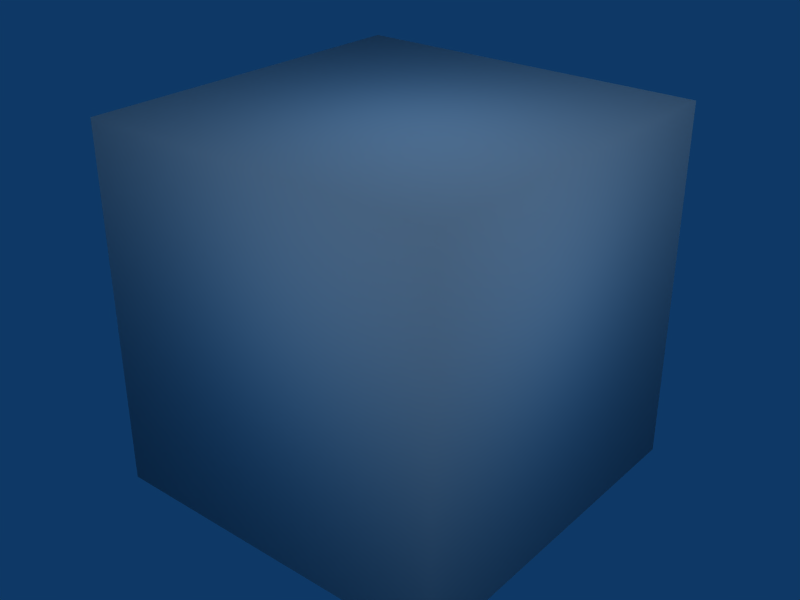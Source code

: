 # Source: TestComposition.blend  (saved by Blender 2.48.1; exported with 4.5.12 LTS)
import bpy
from mathutils import Matrix  # noqa: F401  (used for matrix-valued properties, if any)

bpy.ops.wm.read_factory_settings(use_empty=True)
scene = bpy.context.scene
scene.name = 'Scene'

# ---- collections
col_collection_1 = bpy.data.collections.new('Collection 1'); scene.collection.children.link(col_collection_1)
col_collection_6 = bpy.data.collections.new('Collection 6'); scene.collection.children.link(col_collection_6)
col_collection_6.hide_render = True
col_collection_6.hide_viewport = True
col_snail = bpy.data.collections.new('Snail')  # instanced only; not linked into the scene
col_bendyleaf = bpy.data.collections.new('BendyLeaf')  # instanced only; not linked into the scene
col_wheel = bpy.data.collections.new('Wheel')  # instanced only; not linked into the scene

# ---- materials (node trees are filled in below, after node groups)
mat_ground = bpy.data.materials.new('Ground')
mat_water_waves = bpy.data.materials.new('Water_Waves')
mat_water = bpy.data.materials.new('Water')
mat_water_deep = bpy.data.materials.new('Water_Deep')
mat_skybox = bpy.data.materials.new('Skybox')
mat_skybox.alpha_threshold = 0.0
mat_skybox.roughness = 0.5
mat_skybox.line_color = (0.0, 0.0, 0.0, 1.0)
mat_bubble = bpy.data.materials.new('Bubble')
mat_bubble.alpha_threshold = 0.0
mat_bubble.diffuse_color = (0.8487, 0.8128, 0.9981, 1.0)
mat_bubble.roughness = 0.5
mat_bubble.specular_intensity = 0.3554
mat_bubble.line_color = (0.0, 0.0, 0.0, 1.0)

# ---- material node trees

# ---- world
world_world = bpy.data.worlds.new('World'); scene.world = world_world
world_world.color = (0.05656, 0.2208, 0.4)
world_world.use_sun_shadow = False
world_world.sun_shadow_jitter_overblur = 0.0
world_world.cycles.sampling_method = 'MANUAL'
world_world.cycles.sample_map_resolution = 256

# ---- lights
light_spot = bpy.data.lights.new('Spot', 'SUN')
light_spot.transmission_factor = 0.0
light_spot.cutoff_distance = 200.0
light_spot.use_shadow = False
light_spot.angle = 1.571
light_spot.energy = 1.0
light_spot.shadow_buffer_clip_start = 1.001
light_spot.shadow_soft_size = 1.0
light_spot.shadow_cascade_max_distance = 1000.0
light_spot.cycles.use_multiple_importance_sampling = False

# ---- meshes
me_circle = bpy.data.meshes.new('Circle')
me_circle.from_pydata([(41.35, 76.98, 0.0), (0.5585, 79.38, 0.0), (21.98, 81.18, 0.0), (-42.35, 66.59, 0.0), (-21.38, 74.2, 0.0), (-75.12, 36.46, 0.0), (-61.02, 54.94, 0.0), (-81.22, -10.31, 0.0), (-82.73, 13.92, 0.0), (-63.17, -53.51, 0.0), (-74.01, -33.76, 0.0), (-29.89, -69.52, 0.0), (-48.8, -66.54, 0.0), (9.155, -70.62, 0.0), (-9.587, -69.1, 0.0), (41.66, -65.9, 0.0), (26.32, -71.12, 0.0), (63.79, -38.07, 0.0), (54.56, -55.05, 0.0), (76.06, 5.321, 0.0), (70.83, -17.45, 0.0), (77.12, 28.31, 0.0), (70.37, 49.53, 0.0), (58.04, 66.79, 0.0), (44.17, 81.56, 3.408), (23.56, 86.03, 3.408), (61.91, 70.73, 3.408), (0.7728, 84.11, 3.408), (-22.56, 78.6, 3.408), (-44.87, 70.51, 3.408), (-64.73, 58.12, 3.408), (-79.72, 38.46, 3.408), (-87.82, 14.48, 3.408), (-86.22, -11.29, 3.408), (-78.55, -36.23, 3.408), (-67.02, -57.24, 3.408), (-51.73, -71.1, 3.408), (-31.61, -74.26, 3.408), (-10.02, -73.82, 3.408), (9.917, -75.43, 3.408), (28.17, -75.97, 3.408), (44.49, -70.42, 3.408), (58.22, -58.88, 3.408), (68.04, -40.82, 3.408), (75.52, -18.88, 3.408), (81.09, 5.339, 3.408), (82.21, 29.79, 3.408), (75.03, 52.36, 3.408), (68.35, 122.3, 14.23), (36.96, 129.2, 13.82), (95.4, 104.7, 19.01), (2.596, 125.9, 17.53), (-32.97, 117.5, 13.76), (-96.77, 85.58, 19.01), (-66.92, 104.8, 14.21), (-119.9, 55.83, 18.67), (-132.1, 19.33, 18.13), (-118.5, -57.83, 18.13), (-130.0, -19.91, 23.04), (-100.7, -89.65, 18.65), (-77.04, -110.5, 19.01), (-13.96, -115.7, 18.65), (-46.52, -115.3, 19.01), (44.47, -118.5, 18.42), (16.53, -118.2, 18.13), (89.79, -91.95, 20.91), (69.74, -109.9, 22.64), (117.0, -31.4, 17.87), (105.4, -65.25, 20.24), (125.3, 5.511, 12.65), (126.7, 42.77, 12.65), (115.7, 77.09, 18.32), (96.22, 175.7, 14.01), (54.34, 183.4, 14.07), (4.929, 178.8, 19.19), (-46.2, 166.7, 13.97), (-91.36, 150.9, 13.98), (-174.0, 74.1, 20.99), (-188.5, 25.36, 20.38), (-169.2, -85.45, 20.38), (-185.7, -31.0, 25.29), (-146.7, -128.6, 20.96), (-14.95, -169.4, 20.96), (65.18, -172.7, 20.77), (24.95, -172.5, 20.38), (98.62, -161.9, 25.09), (169.7, -47.48, 19.67), (154.2, -92.4, 21.46), (181.5, 5.571, 12.34), (183.2, 59.12, 12.34), (170.3, 105.0, 20.16), (143.6, 154.1, 26.93), (166.2, 113.4, 27.02), (117.4, 82.66, 25.76), (103.5, 173.1, 20.73), (73.1, 124.9, 21.3), (94.96, 105.0, 25.43), (93.71, 127.1, 32.34), (107.5, 117.6, 34.86), (118.3, 103.7, 34.82), (110.4, 153.2, 32.05), (130.2, 140.5, 35.49), (144.8, 120.5, 35.5), (-169.9, 79.83, 28.58), (-121.3, 60.88, 27.12), (-96.01, 147.7, 21.85), (-71.59, 106.6, 22.59), (-96.32, 85.84, 26.31), (-91.33, 106.7, 40.93), (-107.4, 95.72, 43.8), (-120.5, 79.86, 43.59), (-107.4, 130.1, 40.6), (-129.2, 114.1, 45.5), (-148.1, 92.63, 44.32), (-109.8, -161.0, 32.46), (-66.05, -169.3, 36.28), (-16.9, -119.5, 25.53), (-22.77, -169.1, 26.78), (-141.6, -135.0, 26.78), (-102.3, -94.99, 25.53), (-78.84, -112.9, 30.5), (-47.69, -118.5, 34.56), (128.0, -131.1, 30.85), (145.4, -102.2, 26.75), (109.0, -77.22, 26.67), (105.9, -151.9, 29.82), (80.52, -113.0, 28.88), (96.11, -97.79, 30.17)], [], [(0, 24, 25, 2), (0, 23, 26, 24), (4, 1, 27, 28), (1, 2, 25, 27), (3, 29, 30, 6), (4, 28, 29, 3), (5, 31, 32, 8), (5, 6, 30, 31), (7, 33, 34, 10), (7, 8, 32, 33), (12, 9, 35, 36), (9, 10, 34, 35), (11, 37, 38, 14), (11, 12, 36, 37), (13, 39, 40, 16), (14, 38, 39, 13), (18, 15, 41, 42), (15, 16, 40, 41), (17, 43, 44, 20), (18, 42, 43, 17), (19, 45, 46, 21), (19, 20, 44, 45), (22, 21, 46, 47), (22, 47, 26, 23), (24, 48, 49, 25), (24, 26, 50, 48), (28, 27, 51, 52), (27, 25, 49, 51), (29, 54, 53, 30), (28, 52, 54, 29), (31, 55, 56, 32), (31, 30, 53, 55), (33, 58, 57, 34), (33, 32, 56, 58), (36, 35, 59, 60), (35, 34, 57, 59), (37, 62, 61, 38), (37, 36, 60, 62), (39, 64, 63, 40), (38, 61, 64, 39), (42, 41, 66, 65), (41, 40, 63, 66), (43, 68, 67, 44), (42, 65, 68, 43), (45, 69, 70, 46), (45, 44, 67, 69), (47, 46, 70, 71), (47, 71, 50, 26), (49, 48, 72, 73), (52, 51, 74, 75), (51, 49, 73, 74), (54, 52, 75, 76), (56, 55, 77, 78), (57, 58, 80, 79), (58, 56, 78, 80), (59, 57, 79, 81), (63, 64, 84, 83), (64, 61, 82, 84), (66, 63, 83, 85), (67, 68, 87, 86), (70, 69, 88, 89), (69, 67, 86, 88), (71, 70, 89, 90), (71, 90, 92, 93), (72, 48, 95, 94), (50, 71, 93, 96), (48, 50, 96, 95), (95, 96, 98, 97), (96, 93, 99, 98), (94, 95, 97, 100), (91, 94, 100, 101), (93, 92, 102, 99), (92, 91, 101, 102), (97, 98, 101, 100), (98, 99, 102, 101), (77, 55, 104, 103), (54, 76, 105, 106), (55, 53, 107, 104), (53, 54, 106, 107), (107, 106, 108, 109), (104, 107, 109, 110), (106, 105, 111, 108), (103, 104, 110, 113), (109, 108, 111, 112), (110, 109, 112, 113), (82, 61, 116, 117), (59, 81, 118, 119), (62, 60, 120, 121), (61, 62, 121, 116), (60, 59, 119, 120), (121, 120, 114, 115), (116, 121, 115, 117), (120, 119, 118, 114), (87, 68, 124, 123), (66, 85, 125, 126), (68, 65, 127, 124), (65, 66, 126, 127), (124, 127, 122, 123), (127, 126, 125, 122)])
me_circle.polygons.foreach_set('use_smooth', [True] * 99)
_uv = me_circle.uv_layers.new(name='UVTex')
_uv.uv.foreach_set('vector', [0.0625, 1.816, 0.03516, 1.93, -0.2812, 1.742, -0.2344, 1.641, 0.0625, 1.816, 0.3984, 1.883, 0.3984, 1.996, 0.03516, 1.93, -0.7227, 1.031, -0.4961, 1.371, -0.5625, 1.445, -0.8047, 1.09, -0.4961, 1.371, -0.2344, 1.641, -0.2812, 1.742, -0.5625, 1.445, -0.8984, 0.6758, -0.9922, 0.707, -1.098, 0.3047, -0.9844, 0.3047, -0.7227, 1.031, -0.8047, 1.09, -0.9922, 0.707, -0.8984, 0.6758, -0.9375, -0.09766, -1.039, -0.1367, -0.8516, -0.5391, -0.7578, -0.4727, -0.9375, -0.09766, -0.9844, 0.3047, -1.098, 0.3047, -1.039, -0.1367, -0.4492, -0.7617, -0.5156, -0.8477, -0.1055, -1.07, -0.07812, -0.9688, -0.4492, -0.7617, -0.7578, -0.4727, -0.8516, -0.5391, -0.5156, -0.8477, 0.625, -1.07, 0.2969, -1.078, 0.2969, -1.191, 0.6445, -1.184, 0.2969, -1.078, -0.07812, -0.9688, -0.1055, -1.07, 0.2969, -1.191, 0.8945, -0.8828, 0.9414, -0.9883, 1.215, -0.7266, 1.148, -0.6406, 0.8945, -0.8828, 0.625, -1.07, 0.6445, -1.184, 0.9414, -0.9883, 1.41, -0.4336, 1.492, -0.5, 1.738, -0.2852, 1.633, -0.2305, 1.148, -0.6406, 1.215, -0.7266, 1.492, -0.5, 1.41, -0.4336, 1.801, 0.3047, 1.766, 0.01562, 1.879, -0.01562, 1.914, 0.293, 1.766, 0.01562, 1.633, -0.2305, 1.738, -0.2852, 1.879, -0.01562, 1.719, 0.6211, 1.82, 0.6484, 1.66, 1.016, 1.57, 0.9688, 1.801, 0.3047, 1.914, 0.293, 1.82, 0.6484, 1.719, 0.6211, 1.363, 1.324, 1.445, 1.398, 1.156, 1.727, 1.09, 1.633, 1.363, 1.324, 1.57, 0.9688, 1.66, 1.016, 1.445, 1.398, 0.7539, 1.816, 1.09, 1.633, 1.156, 1.727, 0.7812, 1.93, 0.7539, 1.816, 0.7812, 1.93, 0.3984, 1.996, 0.3984, 1.883, 0.03516, 1.93, -0.1523, 2.809, -0.6484, 2.5, -0.2812, 1.742, 0.03516, 1.93, 0.3984, 1.996, 0.4297, 2.848, -0.1523, 2.809, -0.8047, 1.09, -0.5625, 1.445, -1.066, 2.043, -1.453, 1.5, -0.5625, 1.445, -0.2812, 1.742, -0.6484, 2.5, -1.066, 2.043, -0.9922, 0.707, -1.777, 0.9023, -1.863, 0.2461, -1.098, 0.3047, -0.8047, 1.09, -1.453, 1.5, -1.777, 0.9023, -0.9922, 0.707, -1.039, -0.1367, -1.871, -0.4336, -1.508, -1.07, -0.8516, -0.5391, -1.039, -0.1367, -1.098, 0.3047, -1.863, 0.2461, -1.871, -0.4336, -0.5156, -0.8477, -0.9922, -1.559, -0.3672, -1.883, -0.1055, -1.07, -0.5156, -0.8477, -0.8516, -0.5391, -1.508, -1.07, -0.9922, -1.559, 0.6445, -1.184, 0.2969, -1.191, 0.2695, -2.09, 0.8125, -1.977, 0.2969, -1.191, -0.1055, -1.07, -0.3672, -1.883, 0.2695, -2.09, 0.9414, -0.9883, 1.23, -1.707, 1.727, -1.398, 1.215, -0.7266, 0.9414, -0.9883, 0.6445, -1.184, 0.8125, -1.977, 1.23, -1.707, 1.492, -0.5, 2.148, -1.016, 2.523, -0.6484, 1.738, -0.2852, 1.215, -0.7266, 1.727, -1.398, 2.148, -1.016, 1.492, -0.5, 1.914, 0.293, 1.879, -0.01562, 2.754, -0.2188, 2.754, 0.2578, 1.879, -0.01562, 1.738, -0.2852, 2.523, -0.6484, 2.754, -0.2188, 1.82, 0.6484, 2.664, 0.7891, 2.391, 1.371, 1.66, 1.016, 1.914, 0.293, 2.754, 0.2578, 2.664, 0.7891, 1.82, 0.6484, 1.445, 1.398, 2.027, 1.949, 1.586, 2.465, 1.156, 1.727, 1.445, 1.398, 1.66, 1.016, 2.391, 1.371, 2.027, 1.949, 0.7812, 1.93, 1.156, 1.727, 1.586, 2.465, 1.027, 2.801, 0.7812, 1.93, 1.027, 2.801, 0.4297, 2.848, 0.3984, 1.996, -0.6484, 2.5, -0.1523, 2.809, -0.5156, 3.801, -1.086, 3.391, -1.453, 1.5, -1.066, 2.043, -1.648, 2.762, -2.172, 2.035, -1.066, 2.043, -0.6484, 2.5, -1.086, 3.391, -1.648, 2.762, -1.777, 0.9023, -1.453, 1.5, -2.172, 2.035, -2.621, 1.379, -1.508, -1.07, -1.871, -0.4336, -2.73, -1.016, -2.266, -1.742, -0.3672, -1.883, -0.9922, -1.559, -1.547, -2.379, -0.6836, -2.848, -0.9922, -1.559, -1.508, -1.07, -2.266, -1.742, -1.547, -2.379, 0.2695, -2.09, -0.3672, -1.883, -0.6836, -2.848, 0.08203, -3.137, 2.523, -0.6484, 2.148, -1.016, 2.961, -1.586, 3.457, -1.098, 2.148, -1.016, 1.727, -1.398, 2.438, -2.062, 2.961, -1.586, 2.754, -0.2188, 2.523, -0.6484, 3.457, -1.098, 3.758, -0.5547, 2.391, 1.371, 2.664, 0.7891, 3.605, 1.07, 3.25, 1.809, 1.586, 2.465, 2.027, 1.949, 2.754, 2.633, 2.148, 3.332, 2.027, 1.949, 2.391, 1.371, 3.25, 1.809, 2.754, 2.633, 1.027, 2.801, 1.586, 2.465, 2.148, 3.332, 1.465, 3.789, 1.027, 2.801, 1.465, 3.789, 1.27, 3.883, 0.9414, 2.957, -0.5156, 3.801, -0.1523, 2.809, -0.05859, 2.949, -0.3398, 3.883, 0.4297, 2.848, 1.027, 2.801, 0.9414, 2.957, 0.4297, 2.957, -0.1523, 2.809, 0.4297, 2.848, 0.4297, 2.957, -0.05859, 2.949, -0.05859, 2.949, 0.4297, 2.957, 0.4453, 3.277, 0.1836, 3.23, 0.4297, 2.957, 0.9414, 2.957, 0.707, 3.23, 0.4453, 3.277, -0.3398, 3.883, -0.05859, 2.949, 0.1836, 3.23, 0.0625, 3.715, 0.4453, 4.184, -0.3398, 3.883, 0.0625, 3.715, 0.457, 3.789, 0.9414, 2.957, 1.27, 3.883, 0.8594, 3.715, 0.707, 3.23, 1.27, 3.883, 0.4453, 4.184, 0.457, 3.789, 0.8594, 3.715, 0.1836, 3.23, 0.4453, 3.277, 0.457, 3.789, 0.0625, 3.715, 0.4453, 3.277, 0.707, 3.23, 0.8594, 3.715, 0.457, 3.789, -2.73, -1.016, -1.871, -0.4336, -2.039, -0.3516, -2.809, -0.8359, -1.777, 0.9023, -2.621, 1.379, -2.703, 1.219, -1.957, 0.8086, -1.871, -0.4336, -1.863, 0.2461, -1.992, 0.2578, -2.039, -0.3516, -1.863, 0.2461, -1.777, 0.9023, -1.957, 0.8086, -1.992, 0.2578, -1.992, 0.2578, -1.957, 0.8086, -2.301, 0.5469, -2.387, 0.2461, -2.039, -0.3516, -1.992, 0.2578, -2.387, 0.2461, -2.359, -0.07812, -1.957, 0.8086, -2.703, 1.219, -2.762, 0.707, -2.301, 0.5469, -2.809, -0.8359, -2.039, -0.3516, -2.359, -0.07812, -2.816, -0.3125, -2.387, 0.2461, -2.301, 0.5469, -2.762, 0.707, -2.871, 0.2188, -2.359, -0.07812, -2.387, 0.2461, -2.871, 0.2188, -2.816, -0.3125, 2.438, -2.062, 1.727, -1.398, 1.719, -1.566, 2.316, -2.203, 0.2695, -2.09, 0.08203, -3.137, 0.2695, -3.184, 0.3711, -2.219, 1.23, -1.707, 0.8125, -1.977, 0.8867, -2.176, 1.363, -1.941, 1.727, -1.398, 1.23, -1.707, 1.363, -1.941, 1.719, -1.566, 0.8125, -1.977, 0.2695, -2.09, 0.3711, -2.219, 0.8867, -2.176, 1.363, -1.941, 0.8867, -2.176, 1.008, -3.184, 1.719, -2.789, 1.719, -1.566, 1.363, -1.941, 1.719, -2.789, 2.316, -2.203, 0.8867, -2.176, 0.3711, -2.219, 0.2695, -3.184, 1.008, -3.184, 3.605, 1.07, 2.664, 0.7891, 2.879, 0.6602, 3.633, 0.8164, 2.754, -0.2188, 3.758, -0.5547, 3.738, -0.3242, 2.961, -0.1094, 2.664, 0.7891, 2.754, 0.2578, 2.98, 0.2578, 2.879, 0.6602, 2.754, 0.2578, 2.754, -0.2188, 2.961, -0.1094, 2.98, 0.2578, 2.879, 0.6602, 2.98, 0.2578, 3.773, 0.2188, 3.633, 0.8164, 2.98, 0.2578, 2.961, -0.1094, 3.738, -0.3242, 3.773, 0.2188])
_ca = me_circle.color_attributes.new('Col', 'BYTE_COLOR', 'CORNER')
_ca.data.foreach_set('color', [0.7379, 0.0, 0.0, 1.0, 0.004025, 0.0, 0.0, 1.0, 0.0, 0.0, 0.0, 1.0, 0.9911, 0.0, 0.0, 1.0, 0.7379, 0.0, 0.0, 1.0, 0.7231, 0.0, 0.0, 1.0, 0.01298, 0.0, 0.0, 1.0, 0.004025, 0.0, 0.0, 1.0, 0.9911, 0.0, 0.0, 1.0, 0.9911, 0.0, 0.0, 1.0, 0.003347, 0.0, 0.0, 1.0, 0.0006071, 0.0, 0.0, 1.0, 0.9911, 0.0, 0.0, 1.0, 0.9911, 0.0, 0.0, 1.0, 0.0, 0.0, 0.0, 1.0, 0.003347, 0.0, 0.0, 1.0, 0.9911, 0.0, 0.0, 1.0, 0.0, 0.0, 0.0, 1.0, 0.0, 0.0, 0.0, 1.0, 0.9911, 0.0, 0.0, 1.0, 0.9911, 0.0, 0.0, 1.0, 0.0006071, 0.0, 0.0, 1.0, 0.0, 0.0, 0.0, 1.0, 0.9911, 0.0, 0.0, 1.0, 0.9911, 0.0, 0.0, 1.0, 0.004025, 0.0, 0.0, 1.0, 0.0003035, 0.0, 0.0, 1.0, 0.9911, 0.0, 0.0, 1.0, 0.9911, 0.0, 0.0, 1.0, 0.9911, 0.0, 0.0, 1.0, 0.0, 0.0, 0.0, 1.0, 0.004025, 0.0, 0.0, 1.0, 0.9647, 0.0, 0.0, 1.0, 0.003677, 0.0, 0.0, 1.0, 0.0, 0.0, 0.0, 1.0, 0.6584, 0.0, 0.0, 1.0, 0.9647, 0.0, 0.0, 1.0, 0.9911, 0.0, 0.0, 1.0, 0.0003035, 0.0, 0.0, 1.0, 0.003677, 0.0, 0.0, 1.0, 0.9047, 0.0, 0.0, 1.0, 0.956, 0.0, 0.0, 1.0, 0.001821, 0.0, 0.0, 1.0, 0.0, 0.0, 0.0, 1.0, 0.956, 0.0, 0.0, 1.0, 0.6584, 0.0, 0.0, 1.0, 0.0, 0.0, 0.0, 1.0, 0.001821, 0.0, 0.0, 1.0, 0.9911, 0.0, 0.0, 1.0, 0.0006071, 0.0, 0.0, 1.0, 0.01161, 0.0, 0.0, 1.0, 0.9734, 0.0, 0.0, 1.0, 0.9911, 0.0, 0.0, 1.0, 0.9047, 0.0, 0.0, 1.0, 0.0, 0.0, 0.0, 1.0, 0.0006071, 0.0, 0.0, 1.0, 0.9647, 0.0, 0.0, 1.0, 0.001821, 0.0, 0.0, 1.0, 0.0, 0.0, 0.0, 1.0, 0.9911, 0.0, 0.0, 1.0, 0.9734, 0.0, 0.0, 1.0, 0.01161, 0.0, 0.0, 1.0, 0.001821, 0.0, 0.0, 1.0, 0.9647, 0.0, 0.0, 1.0, 0.9823, 0.0, 0.0, 1.0, 0.9911, 0.0, 0.0, 1.0, 0.0, 0.0, 0.0, 1.0, 0.0, 0.0, 0.0, 1.0, 0.9911, 0.0, 0.0, 1.0, 0.9911, 0.0, 0.0, 1.0, 0.0, 0.0, 0.0, 1.0, 0.0, 0.0, 0.0, 1.0, 0.9823, 0.0, 0.0, 1.0, 0.0, 0.0, 0.0, 1.0, 0.0, 0.0, 0.0, 1.0, 0.9911, 0.0, 0.0, 1.0, 0.9823, 0.0, 0.0, 1.0, 0.0, 0.0, 0.0, 1.0, 0.0, 0.0, 0.0, 1.0, 0.9823, 0.0, 0.0, 1.0, 0.9911, 0.0, 0.0, 1.0, 0.0006071, 0.0, 0.0, 1.0, 0.01764, 0.0, 0.0, 1.0, 0.9823, 0.0, 0.0, 1.0, 0.9911, 0.0, 0.0, 1.0, 0.9911, 0.0, 0.0, 1.0, 0.0, 0.0, 0.0, 1.0, 0.0006071, 0.0, 0.0, 1.0, 0.5776, 0.0, 0.0, 1.0, 0.9823, 0.0, 0.0, 1.0, 0.01764, 0.0, 0.0, 1.0, 0.0003035, 0.0, 0.0, 1.0, 0.5776, 0.0, 0.0, 1.0, 0.0003035, 0.0, 0.0, 1.0, 0.01298, 0.0, 0.0, 1.0, 0.7231, 0.0, 0.0, 1.0, 0.004025, 0.0, 0.0, 1.0, 0.002428, 0.0, 0.0, 1.0, 0.0009106, 0.0, 0.0, 1.0, 0.0, 0.0, 0.0, 1.0, 0.004025, 0.0, 0.0, 1.0, 0.01298, 0.0, 0.0, 1.0, 0.002125, 0.0, 0.0, 1.0, 0.002428, 0.0, 0.0, 1.0, 0.0006071, 0.0, 0.0, 1.0, 0.003347, 0.0, 0.0, 1.0, 0.001518, 0.0, 0.0, 1.0, 0.0, 0.0, 0.0, 1.0, 0.003347, 0.0, 0.0, 1.0, 0.0, 0.0, 0.0, 1.0, 0.0009106, 0.0, 0.0, 1.0, 0.001518, 0.0, 0.0, 1.0, 0.0, 0.0, 0.0, 1.0, 0.0, 0.0, 0.0, 1.0, 0.0, 0.0, 0.0, 1.0, 0.0, 0.0, 0.0, 1.0, 0.0006071, 0.0, 0.0, 1.0, 0.0, 0.0, 0.0, 1.0, 0.0, 0.0, 0.0, 1.0, 0.0, 0.0, 0.0, 1.0, 0.004025, 0.0, 0.0, 1.0, 0.0006071, 0.0, 0.0, 1.0, 0.0009106, 0.0, 0.0, 1.0, 0.0003035, 0.0, 0.0, 1.0, 0.004025, 0.0, 0.0, 1.0, 0.0, 0.0, 0.0, 1.0, 0.0, 0.0, 0.0, 1.0, 0.0006071, 0.0, 0.0, 1.0, 0.003677, 0.0, 0.0, 1.0, 0.0009106, 0.0, 0.0, 1.0, 0.0009106, 0.0, 0.0, 1.0, 0.0, 0.0, 0.0, 1.0, 0.003677, 0.0, 0.0, 1.0, 0.0003035, 0.0, 0.0, 1.0, 0.0009106, 0.0, 0.0, 1.0, 0.0009106, 0.0, 0.0, 1.0, 0.0, 0.0, 0.0, 1.0, 0.001821, 0.0, 0.0, 1.0, 0.0006071, 0.0, 0.0, 1.0, 0.0, 0.0, 0.0, 1.0, 0.001821, 0.0, 0.0, 1.0, 0.0, 0.0, 0.0, 1.0, 0.0009106, 0.0, 0.0, 1.0, 0.0006071, 0.0, 0.0, 1.0, 0.0006071, 0.0, 0.0, 1.0, 0.0, 0.0, 0.0, 1.0, 0.0, 0.0, 0.0, 1.0, 0.01161, 0.0, 0.0, 1.0, 0.0006071, 0.0, 0.0, 1.0, 0.0, 0.0, 0.0, 1.0, 0.0, 0.0, 0.0, 1.0, 0.0, 0.0, 0.0, 1.0, 0.001821, 0.0, 0.0, 1.0, 0.002125, 0.0, 0.0, 1.0, 0.0003035, 0.0, 0.0, 1.0, 0.0, 0.0, 0.0, 1.0, 0.01161, 0.0, 0.0, 1.0, 0.0, 0.0, 0.0, 1.0, 0.002125, 0.0, 0.0, 1.0, 0.001821, 0.0, 0.0, 1.0, 0.0, 0.0, 0.0, 1.0, 0.0, 0.0, 0.0, 1.0, 0.0, 0.0, 0.0, 1.0, 0.0, 0.0, 0.0, 1.0, 0.0, 0.0, 0.0, 1.0, 0.0, 0.0, 0.0, 1.0, 0.0003035, 0.0, 0.0, 1.0, 0.0, 0.0, 0.0, 1.0, 0.0, 0.0, 0.0, 1.0, 0.0, 0.0, 0.0, 1.0, 0.0, 0.0, 0.0, 1.0, 0.0, 0.0, 0.0, 1.0, 0.0, 0.0, 0.0, 1.0, 0.0, 0.0, 0.0, 1.0, 0.0, 0.0, 0.0, 1.0, 0.0, 0.0, 0.0, 1.0, 0.0006071, 0.0, 0.0, 1.0, 0.0, 0.0, 0.0, 1.0, 0.002732, 0.0, 0.0, 1.0, 0.01764, 0.0, 0.0, 1.0, 0.0006071, 0.0, 0.0, 1.0, 0.0, 0.0, 0.0, 1.0, 0.0, 0.0, 0.0, 1.0, 0.0, 0.0, 0.0, 1.0, 0.0003035, 0.0, 0.0, 1.0, 0.01764, 0.0, 0.0, 1.0, 0.002732, 0.0, 0.0, 1.0, 0.0, 0.0, 0.0, 1.0, 0.0003035, 0.0, 0.0, 1.0, 0.0, 0.0, 0.0, 1.0, 0.002125, 0.0, 0.0, 1.0, 0.01298, 0.0, 0.0, 1.0, 0.0009106, 0.0, 0.0, 1.0, 0.002428, 0.0, 0.0, 1.0, 0.001821, 0.0, 0.0, 1.0, 0.0, 0.0, 0.0, 1.0, 0.0, 0.0, 0.0, 1.0, 0.001518, 0.0, 0.0, 1.0, 0.0, 0.0, 0.0, 1.0, 0.0, 0.0, 0.0, 1.0, 0.001518, 0.0, 0.0, 1.0, 0.0009106, 0.0, 0.0, 1.0, 0.0, 0.0, 0.0, 1.0, 0.0, 0.0, 0.0, 1.0, 0.0, 0.0, 0.0, 1.0, 0.0, 0.0, 0.0, 1.0, 0.0, 0.0, 0.0, 1.0, 0.0, 0.0, 0.0, 1.0, 0.0009106, 0.0, 0.0, 1.0, 0.0006071, 0.0, 0.0, 1.0, 0.001821, 0.0, 0.0, 1.0, 0.0, 0.0, 0.0, 1.0, 0.0009106, 0.0, 0.0, 1.0, 0.0009106, 0.0, 0.0, 1.0, 0.0, 0.0, 0.0, 1.0, 0.0, 0.0, 0.0, 1.0, 0.0009106, 0.0, 0.0, 1.0, 0.0009106, 0.0, 0.0, 1.0, 0.0, 0.0, 0.0, 1.0, 0.0, 0.0, 0.0, 1.0, 0.0006071, 0.0, 0.0, 1.0, 0.0009106, 0.0, 0.0, 1.0, 0.0, 0.0, 0.0, 1.0, 0.0009106, 0.0, 0.0, 1.0, 0.0003035, 0.0, 0.0, 1.0, 0.002125, 0.0, 0.0, 1.0, 0.0009106, 0.0, 0.0, 1.0, 0.0, 0.0, 0.0, 1.0, 0.002125, 0.0, 0.0, 1.0, 0.0, 0.0, 0.0, 1.0, 0.0003035, 0.0, 0.0, 1.0, 0.0009106, 0.0, 0.0, 1.0, 0.0, 0.0, 0.0, 1.0, 0.0003035, 0.0, 0.0, 1.0, 0.0, 0.0, 0.0, 1.0, 0.0, 0.0, 0.0, 1.0, 0.0, 0.0, 0.0, 1.0, 0.0, 0.0, 0.0, 1.0, 0.0, 0.0, 0.0, 1.0, 0.0, 0.0, 0.0, 1.0, 0.002732, 0.0, 0.0, 1.0, 0.0, 0.0, 0.0, 1.0, 0.0, 0.0, 0.0, 1.0, 0.006049, 0.0, 0.0, 1.0, 0.0, 0.0, 0.0, 1.0, 0.0, 0.0, 0.0, 1.0, 0.0, 0.0, 0.0, 1.0, 0.0, 0.0, 0.0, 1.0, 0.0, 0.0, 0.0, 1.0, 0.002732, 0.0, 0.0, 1.0, 0.006049, 0.0, 0.0, 1.0, 0.0006071, 0.0, 0.0, 1.0, 0.0, 0.0, 0.0, 1.0, 0.0006071, 0.0, 0.0, 1.0, 0.0, 0.9911, 0.0, 1.0, 0.0, 0.5972, 0.0, 1.0, 0.001821, 0.0, 0.0, 1.0, 0.002428, 0.0, 0.0, 1.0, 0.0, 0.9216, 0.0, 1.0, 0.0, 0.7682, 0.0, 1.0, 0.002125, 0.0, 0.0, 1.0, 0.0, 0.0, 0.0, 1.0, 0.0, 0.5972, 0.0, 1.0, 0.0, 0.7758, 0.0, 1.0, 0.002428, 0.0, 0.0, 1.0, 0.002125, 0.0, 0.0, 1.0, 0.0, 0.7758, 0.0, 1.0, 0.0, 0.9216, 0.0, 1.0, 0.0, 0.9216, 0.0, 1.0, 0.0, 0.7758, 0.0, 1.0, 0.0, 0.9911, 0.0, 1.0, 0.0, 0.9911, 0.0, 1.0, 0.0, 0.7758, 0.0, 1.0, 0.0, 0.5972, 0.0, 1.0, 0.0, 0.9734, 0.0, 1.0, 0.0, 0.9911, 0.0, 1.0, 0.0, 0.7682, 0.0, 1.0, 0.0, 0.9216, 0.0, 1.0, 0.0, 0.9911, 0.0, 1.0, 0.0, 0.9911, 0.0, 1.0, 0.0, 0.9823, 0.0, 1.0, 0.0, 0.7682, 0.0, 1.0, 0.0, 0.9911, 0.0, 1.0, 0.0, 0.9823, 0.0, 1.0, 0.0, 0.5972, 0.0, 1.0, 0.0, 0.9911, 0.0, 1.0, 0.0, 0.9911, 0.0, 1.0, 0.0, 0.9734, 0.0, 1.0, 0.0, 0.9911, 0.0, 1.0, 0.0, 0.9823, 0.0, 1.0, 0.0, 0.9823, 0.0, 1.0, 0.0, 0.9911, 0.0, 1.0, 0.0, 0.9911, 0.0, 1.0, 0.0, 0.9911, 0.0, 1.0, 0.0, 0.9823, 0.0, 1.0, 0.0, 0.9911, 0.0, 1.0, 0.0, 0.9911, 0.0, 1.0, 0.0, 0.9734, 0.0, 1.0, 0.0, 0.9911, 0.0, 1.0, 0.0, 0.9823, 0.0, 1.0, 0.001821, 0.0, 0.0, 1.0, 0.0006071, 0.0, 0.0, 1.0, 0.0, 0.9734, 0.0, 1.0, 0.0, 0.7454, 0.0, 1.0, 0.0, 0.0, 0.0, 1.0, 0.0, 0.0, 0.0, 1.0, 0.0, 0.9911, 0.0, 1.0, 0.0, 0.9216, 0.0, 1.0, 0.0006071, 0.0, 0.0, 1.0, 0.0, 0.0, 0.0, 1.0, 0.0, 0.6939, 0.0, 1.0, 0.0, 0.9734, 0.0, 1.0, 0.0, 0.0, 0.0, 1.0, 0.0, 0.0, 0.0, 1.0, 0.0, 0.9216, 0.0, 1.0, 0.0, 0.6939, 0.0, 1.0, 0.0, 0.6939, 0.0, 1.0, 0.0, 0.9216, 0.0, 1.0, 0.0, 0.9911, 0.0, 1.0, 0.0, 0.9911, 0.0, 1.0, 0.0, 0.9734, 0.0, 1.0, 0.0, 0.6939, 0.0, 1.0, 0.0, 0.9911, 0.0, 1.0, 0.0, 0.8879, 0.0, 1.0, 0.0, 0.9216, 0.0, 1.0, 0.0, 0.9911, 0.0, 1.0, 0.0, 0.9734, 0.0, 1.0, 0.0, 0.9911, 0.0, 1.0, 0.0, 0.7454, 0.0, 1.0, 0.0, 0.9734, 0.0, 1.0, 0.0, 0.8879, 0.0, 1.0, 0.0, 0.9911, 0.0, 1.0, 0.0, 0.9911, 0.0, 1.0, 0.0, 0.9911, 0.0, 1.0, 0.0, 0.9734, 0.0, 1.0, 0.0, 0.9911, 0.0, 1.0, 0.0, 0.8879, 0.0, 1.0, 0.0, 0.9911, 0.0, 1.0, 0.0, 0.9911, 0.0, 1.0, 0.0, 0.9911, 0.0, 1.0, 0.0003035, 0.0, 0.0, 1.0, 0.0, 0.0, 0.0, 1.0, 0.003035, 0.0, 0.0, 1.0, 0.01161, 0.0, 0.0, 1.0, 0.0006071, 0.0, 0.0, 1.0, 0.0009106, 0.0, 0.0, 1.0, 0.0, 0.0, 0.0, 1.0, 0.0006071, 0.0, 0.0, 1.0, 0.0, 0.0, 0.0, 1.0, 0.0, 0.0, 0.0, 1.0, 0.0, 0.0, 0.0, 1.0, 0.0, 0.0, 0.0, 1.0, 0.0, 0.0, 0.0, 1.0, 0.0, 0.0, 0.0, 1.0, 0.0, 0.0, 0.0, 1.0, 0.003035, 0.0, 0.0, 1.0, 0.0, 0.0, 0.0, 1.0, 0.0006071, 0.0, 0.0, 1.0, 0.0006071, 0.0, 0.0, 1.0, 0.0, 0.0, 0.0, 1.0, 0.0, 0.0, 0.0, 1.0, 0.0, 0.0, 0.0, 1.0, 0.0, 0.0, 0.0, 1.0, 0.0, 0.0, 0.0, 1.0, 0.003035, 0.0, 0.0, 1.0, 0.0, 0.0, 0.0, 1.0, 0.0, 0.0, 0.0, 1.0, 0.01161, 0.0, 0.0, 1.0, 0.0, 0.0, 0.0, 1.0, 0.0006071, 0.0, 0.0, 1.0, 0.0, 0.0, 0.0, 1.0, 0.0, 0.0, 0.0, 1.0, 0.0, 0.0, 0.0, 1.0, 0.0, 0.0, 0.0, 1.0, 0.0, 0.9734, 0.0, 1.0, 0.0, 0.9911, 0.0, 1.0, 0.0, 0.0, 0.0, 1.0, 0.0, 0.0, 0.0, 1.0, 0.0, 0.9911, 0.0, 1.0, 0.0, 0.9911, 0.0, 1.0, 0.0, 0.0, 0.0, 1.0, 0.0, 0.0, 0.0, 1.0, 0.0, 0.9911, 0.0, 1.0, 0.0, 0.9734, 0.0, 1.0, 0.0, 0.0, 0.0, 1.0, 0.0, 0.0, 0.0, 1.0, 0.0, 0.9911, 0.0, 1.0, 0.0, 0.9911, 0.0, 1.0, 0.0, 0.9734, 0.0, 1.0, 0.0, 0.9911, 0.0, 1.0, 0.0, 0.9911, 0.0, 1.0, 0.0, 0.9911, 0.0, 1.0, 0.0, 0.9911, 0.0, 1.0, 0.0, 0.9911, 0.0, 1.0, 0.0, 0.9911, 0.0, 1.0, 0.0, 0.9911, 0.0, 1.0])
me_circle.materials.append(mat_ground)
me_circle.use_remesh_preserve_volume = False
me_circle.use_remesh_preserve_attributes = False
me_circle.use_mirror_vertex_groups = False
me_circle.update()
me_circle_003 = bpy.data.meshes.new('Circle.003')
me_circle_003.from_pydata([(17.29, 20.93, 0.0), (22.01, 8.267, 0.0), (17.08, -4.212, 0.0), (15.9, -15.53, 0.0), (8.241, -18.3, 0.0), (-2.24, -18.08, 0.0), (-14.19, -19.58, 0.0), (-23.03, -12.13, 0.0), (-27.82, 3.247, 0.0), (-17.0, 16.77, 0.0), (-4.435, 17.76, 0.0), (7.158, 23.16, 0.0), (19.45, 14.83, 0.0), (20.08, 2.466, 0.0), (16.05, -10.25, 0.0), (12.25, -16.82, 0.0), (3.593, -18.24, 0.0), (-8.746, -19.17, 0.0), (-19.29, -16.26, 0.0), (-25.57, -4.181, 0.0), (-22.76, 9.927, 0.0), (-11.26, 17.59, 0.0), (1.943, 20.82, 0.0), (12.24, 22.01, 0.0), (15.75, 29.23, 0.0), (0.9766, 28.68, 0.0), (-14.91, 25.17, 0.0), (-28.7, 15.0, 1.192e-07), (-30.07, -3.817, 5.96e-08), (-22.87, -21.17, 0.0), (-9.189, -26.65, 0.0), (4.142, -24.85, 0.0), (16.2, -25.38, -1.192e-07), (22.58, -13.42, 1.192e-07), (30.0, 1.93, -2.384e-07), (27.52, 19.21, 1.289e-07), (8.925, 30.19, 0.0), (-7.144, 26.27, 0.0), (-22.05, 22.74, 0.0), (-32.26, 5.666, 0.0), (-25.73, -12.45, 0.0), (-18.64, -28.07, 0.0), (-1.565, -21.19, 0.0), (10.19, -27.16, 0.0), (21.28, -21.27, 0.0), (25.12, -6.474, 0.0), (31.06, 10.65, 0.0), (22.17, 26.61, 0.0), (19.77, 23.28, 0.0), (22.19, 15.85, -3.274e-08), (25.65, 8.582, 0.0), (22.71, 1.587, 4.267e-08), (19.54, -4.949, 0.0), (18.57, -10.76, 1.141e-08), (17.15, -16.4, 0.0), (13.54, -19.49, 0.0), (8.552, -21.15, 0.0), (3.333, -19.62, 2.592e-07), (-2.159, -18.83, 0.0), (-8.501, -20.74, -1.885e-07), (-14.9, -22.2, 0.0), (-21.21, -18.47, 0.0), (-23.96, -12.68, -2.473e-07), (-27.39, -4.722, -2.049e-07), (-30.02, 3.426, -1.943e-07), (-24.72, 11.5, -7.517e-08), (-18.73, 18.61, 0.0), (-11.42, 19.82, -1.943e-07), (-5.008, 20.78, 0.0), (1.095, 23.45, 2.263e-07), (6.663, 26.17, 0.0), (13.24, 24.5, 1.943e-07)], [], [(48, 0, 12, 49), (12, 1, 50, 49), (13, 51, 50, 1), (13, 2, 52, 51), (14, 53, 52, 2), (14, 3, 54, 53), (15, 55, 54, 3), (15, 4, 56, 55), (16, 57, 56, 4), (16, 5, 58, 57), (17, 59, 58, 5), (17, 6, 60, 59), (18, 61, 60, 6), (18, 7, 62, 61), (19, 63, 62, 7), (19, 8, 64, 63), (20, 65, 64, 8), (20, 9, 66, 65), (21, 67, 66, 9), (21, 10, 68, 67), (22, 69, 68, 10), (22, 11, 70, 69), (23, 0, 48, 71), (23, 71, 70, 11), (50, 46, 35, 49), (49, 35, 47, 48), (48, 47, 24, 71), (71, 24, 36, 70), (70, 36, 25, 69), (69, 25, 37, 68), (68, 37, 26, 67), (67, 26, 38, 66), (66, 38, 27, 65), (65, 27, 39, 64), (64, 39, 28, 63), (63, 28, 40, 62), (62, 40, 29, 61), (61, 29, 41, 60), (60, 41, 30, 59), (59, 30, 42, 58), (58, 42, 31, 57), (57, 31, 43, 56), (56, 43, 32, 55), (55, 32, 44, 54), (54, 44, 33, 53), (53, 33, 45, 52), (52, 45, 34, 51), (51, 34, 46, 50)])
me_circle_003.polygons.foreach_set('use_smooth', [0, 0, 0, 0, 0, 0, 0, 0, 0, 0, 0, 0, 0, 0, 0, 0, 0, 0, 0, 0, 0, 0, 0, 0, 1, 1, 1, 1, 1, 1, 1, 1, 1, 1, 1, 1, 1, 1, 1, 1, 1, 1, 1, 1, 1, 1, 1, 1])
me_circle_003.polygons.foreach_set('material_index', [0, 0, 0, 0, 0, 0, 0, 0, 0, 0, 0, 0, 0, 0, 0, 0, 0, 0, 0, 0, 0, 0, 0, 0, 1, 1, 1, 1, 1, 1, 1, 1, 1, 1, 1, 1, 1, 1, 1, 1, 1, 1, 1, 1, 1, 1, 1, 1])
_uv = me_circle_003.uv_layers.new(name='UVTex')
_uv.uv.foreach_set('vector', [1.0, 0.0, 1.0, 1.0, 1.192e-07, 1.0, 0.0, 1.192e-07, 1.0, 1.0, -5.96e-08, 1.0, 0.0, -5.96e-08, 1.0, 0.0, 0.0, 1.0, 0.0, 0.0, 1.0, 0.0, 1.0, 1.0, 1.0, 1.0, -5.96e-08, 1.0, 0.0, -5.96e-08, 1.0, 0.0, 0.0, 1.0, 0.0, 0.0, 1.0, 0.0, 1.0, 1.0, 1.0, 1.0, -5.96e-08, 1.0, 0.0, -5.96e-08, 1.0, 0.0, 0.0, 1.0, 0.0, 0.0, 1.0, 0.0, 1.0, 1.0, 1.0, 1.0, -5.96e-08, 1.0, 0.0, -5.96e-08, 1.0, 0.0, 0.0, 1.0, 0.0, 0.0, 1.0, 0.0, 1.0, 1.0, 1.0, 1.0, -5.96e-08, 1.0, 0.0, -5.96e-08, 1.0, 0.0, 0.0, 1.0, 0.0, 0.0, 1.0, 0.0, 1.0, 1.0, 1.0, 1.0, -5.96e-08, 1.0, 0.0, -5.96e-08, 1.0, 0.0, 0.0, 1.0, 0.0, 0.0, 1.0, 0.0, 1.0, 1.0, 1.0, 1.0, -5.96e-08, 1.0, 0.0, -5.96e-08, 1.0, 0.0, 0.0, 1.0, 0.0, 0.0, 1.0, 0.0, 1.0, 1.0, 1.0, 1.0, -5.96e-08, 1.0, 0.0, -5.96e-08, 1.0, 0.0, 0.0, 1.0, 0.0, 0.0, 1.0, 0.0, 1.0, 1.0, 1.0, 1.0, -5.96e-08, 1.0, 0.0, -5.96e-08, 1.0, 0.0, 0.0, 1.0, 0.0, 0.0, 1.0, 0.0, 1.0, 1.0, 1.0, 1.0, -5.96e-08, 1.0, 0.0, -5.96e-08, 1.0, 0.0, 0.0, 1.0, 0.0, 0.0, 1.0, 0.0, 1.0, 1.0, 1.0, 1.0, -5.96e-08, 1.0, 0.0, -5.96e-08, 1.0, 0.0, 1.0, 1.0, -5.96e-08, 1.0, 0.0, -5.96e-08, 1.0, 0.0, 0.0, 1.0, 0.0, 0.0, 1.0, 0.0, 1.0, 1.0, 0.9146, 0.629, 1.0, 0.6645, 0.9441, 0.8114, 0.86, 0.7538, 0.86, 0.7538, 0.9441, 0.8114, 0.8596, 0.9385, 0.8217, 0.8814, 0.8217, 0.8814, 0.8596, 0.9385, 0.7583, 0.9835, 0.7186, 0.9022, 0.7186, 0.9022, 0.7583, 0.9835, 0.6505, 1.0, 0.6147, 0.9309, 0.6147, 0.9309, 0.6505, 1.0, 0.5249, 0.974, 0.5268, 0.8842, 0.5268, 0.8842, 0.5249, 0.974, 0.3967, 0.9326, 0.4304, 0.8384, 0.4304, 0.8384, 0.3967, 0.9326, 0.274, 0.9138, 0.3291, 0.822, 0.3291, 0.822, 0.274, 0.9138, 0.1613, 0.872, 0.2138, 0.8011, 0.2138, 0.8011, 0.1613, 0.872, 0.05626, 0.7391, 0.1191, 0.6792, 0.1191, 0.6792, 0.05626, 0.7391, 0.0, 0.579, 0.03544, 0.5405, 0.03544, 0.5405, 0.0, 0.579, 0.03454, 0.4162, 0.07699, 0.4007, 0.07699, 0.4007, 0.03454, 0.4162, 0.1031, 0.2681, 0.1311, 0.2641, 0.1311, 0.2641, 0.1031, 0.2681, 0.1484, 0.1184, 0.1746, 0.1647, 0.1746, 0.1647, 0.1484, 0.1184, 0.2151, 0.0, 0.2741, 0.1007, 0.2741, 0.1007, 0.2151, 0.0, 0.3644, 0.02432, 0.3752, 0.1258, 0.3752, 0.1258, 0.3644, 0.02432, 0.4848, 0.1181, 0.4754, 0.1585, 0.4754, 0.1585, 0.4848, 0.1181, 0.5749, 0.05525, 0.5621, 0.145, 0.5621, 0.145, 0.5749, 0.05525, 0.6704, 0.01565, 0.6446, 0.1187, 0.6446, 0.1187, 0.6704, 0.01565, 0.7653, 0.04616, 0.7233, 0.1471, 0.7233, 0.1471, 0.7653, 0.04616, 0.8456, 0.1167, 0.7804, 0.2002, 0.7804, 0.2002, 0.8456, 0.1167, 0.8662, 0.2515, 0.8027, 0.297, 0.8027, 0.297, 0.8662, 0.2515, 0.9062, 0.3706, 0.8181, 0.3968, 0.8181, 0.3968, 0.9062, 0.3706, 0.9833, 0.5149, 0.8682, 0.509, 0.8682, 0.509, 0.9833, 0.5149, 1.0, 0.6645, 0.9146, 0.629])
me_circle_003.materials.append(mat_water_waves)
me_circle_003.materials.append(mat_water)
me_circle_003.use_remesh_preserve_volume = False
me_circle_003.use_remesh_preserve_attributes = False
me_circle_003.use_mirror_vertex_groups = False
me_circle_003.update()
me_circle_002 = bpy.data.meshes.new('Circle.002')
me_circle_002.from_pydata([(16.9, 31.38, 1.272e-08), (0.9578, 30.96, 0.0), (9.513, 32.49, -2.544e-08), (-16.15, 27.04, -3.815e-08), (-7.785, 28.43, 0.0), (-30.79, 15.96, 8.903e-08), (-23.8, 24.19, 0.0), (-32.38, -4.11, 6.359e-08), (-34.53, 6.037, 0.0), (-24.68, -22.62, -2.226e-08), (-27.9, -13.41, 0.0), (-10.12, -28.58, 0.0), (-20.0, -29.8, 0.0), (4.367, -26.91, 6.359e-09), (-1.926, -23.34, 0.0), (17.35, -27.2, -1.037e-07), (10.91, -29.13, 0.0), (24.44, -14.52, 9.697e-08), (22.78, -22.79, 0.0), (32.07, 2.083, -1.91e-07), (27.17, -6.968, 0.0), (33.13, 11.44, 0.0), (29.45, 20.57, 1.145e-07), (23.78, 28.42, 0.0), (15.75, 29.23, 1.332e-08), (0.9766, 28.68, 0.0), (-14.91, 25.17, -3.995e-08), (-28.7, 15.0, 9.322e-08), (-30.07, -3.817, 6.659e-08), (-22.87, -21.17, -2.331e-08), (-9.189, -26.65, 0.0), (4.142, -24.85, 6.659e-09), (16.2, -25.38, -1.085e-07), (22.58, -13.42, 1.015e-07), (30.0, 1.93, -2e-07), (27.52, 19.21, 1.199e-07), (8.925, 30.19, -2.663e-08), (-7.144, 26.27, 0.0), (-22.05, 22.74, 0.0), (-32.26, 5.666, 0.0), (-25.73, -12.45, 0.0), (-18.64, -28.07, 0.0), (-1.565, -21.19, 0.0), (10.19, -27.16, 0.0), (21.28, -21.27, 0.0), (25.12, -6.474, 0.0), (31.06, 10.65, 0.0), (22.17, 26.61, 0.0), (58.04, 66.79, 0.0), (70.37, 49.53, 0.0), (77.12, 28.31, 0.0), (70.83, -17.45, 0.0), (76.06, 5.321, 0.0), (54.56, -55.05, 0.0), (63.79, -38.07, 0.0), (26.32, -71.12, 0.0), (41.66, -65.9, 0.0), (-9.587, -69.1, 0.0), (9.155, -70.62, 0.0), (-48.8, -66.54, 0.0), (-29.89, -69.52, 0.0), (-74.01, -33.76, 0.0), (-63.17, -53.51, 0.0), (-82.73, 13.92, 0.0), (-81.22, -10.31, 0.0), (-61.02, 54.94, 0.0), (-75.12, 36.46, 0.0), (-21.38, 74.2, 0.0), (-42.35, 66.59, 0.0), (21.98, 81.18, 0.0), (0.5585, 79.38, 0.0), (41.35, 76.98, 0.0), (22.17, 26.61, -4.832), (27.52, 19.21, -4.832), (31.06, 10.65, -4.832), (25.12, -6.474, -4.832), (30.0, 1.93, -4.832), (21.28, -21.27, -4.832), (22.58, -13.42, -4.832), (10.19, -27.16, -4.832), (16.2, -25.38, -4.832), (-1.565, -21.19, -4.832), (4.142, -24.85, -4.832), (-18.64, -28.07, -4.832), (-9.189, -26.65, -4.832), (-25.73, -12.45, -4.832), (-22.87, -21.17, -4.832), (-32.26, 5.666, -4.832), (-30.07, -3.817, -4.832), (-22.05, 22.74, -4.832), (-28.7, 15.0, -4.832), (-7.144, 26.27, -4.832), (-14.91, 25.17, -4.832), (8.925, 30.19, -4.832), (0.9766, 28.68, -4.832), (15.75, 29.23, -4.832)], [], [(24, 0, 2, 36), (0, 24, 47, 23), (25, 1, 4, 37), (36, 2, 1, 25), (26, 3, 6, 38), (37, 4, 3, 26), (27, 5, 8, 39), (38, 6, 5, 27), (28, 7, 10, 40), (39, 8, 7, 28), (29, 9, 12, 41), (40, 10, 9, 29), (30, 11, 14, 42), (41, 12, 11, 30), (31, 13, 16, 43), (42, 14, 13, 31), (32, 15, 18, 44), (43, 16, 15, 32), (33, 17, 20, 45), (44, 18, 17, 33), (34, 19, 21, 46), (45, 20, 19, 34), (46, 21, 22, 35), (23, 47, 35, 22), (35, 47, 72, 73), (46, 35, 73, 74), (45, 34, 76, 75), (34, 46, 74, 76), (44, 33, 78, 77), (33, 45, 75, 78), (43, 32, 80, 79), (32, 44, 77, 80), (42, 31, 82, 81), (31, 43, 79, 82), (41, 30, 84, 83), (30, 42, 81, 84), (40, 29, 86, 85), (29, 41, 83, 86), (39, 28, 88, 87), (28, 40, 85, 88), (38, 27, 90, 89), (27, 39, 87, 90), (37, 26, 92, 91), (26, 38, 89, 92), (36, 25, 94, 93), (25, 37, 91, 94), (47, 24, 95, 72), (24, 36, 93, 95), (48, 23, 22, 49), (21, 50, 49, 22), (20, 51, 52, 19), (19, 52, 50, 21), (18, 53, 54, 17), (17, 54, 51, 20), (16, 55, 56, 15), (15, 56, 53, 18), (14, 57, 58, 13), (13, 58, 55, 16), (12, 59, 60, 11), (11, 60, 57, 14), (10, 61, 62, 9), (9, 62, 59, 12), (8, 63, 64, 7), (7, 64, 61, 10), (6, 65, 66, 5), (5, 66, 63, 8), (4, 67, 68, 3), (3, 68, 65, 6), (2, 69, 70, 1), (1, 70, 67, 4), (71, 0, 23, 48), (0, 71, 69, 2)])
_uv = me_circle_002.uv_layers.new(name='UVTex')
_uv.uv.foreach_set('vector', [1.0, 0.01562, 1.0, 0.9844, 0.0, 0.9844, 0.0, 0.01562, 0.0, 0.9844, 0.0, 0.01562, 1.0, 0.01562, 1.0, 0.9844, 1.0, 0.01562, 1.0, 0.9844, 0.0, 0.9844, 0.0, 0.01562, 1.0, 0.01562, 1.0, 0.9844, 0.0, 0.9844, 0.0, 0.01562, 1.0, 0.01562, 1.0, 0.9844, 0.0, 0.9844, 0.0, 0.01562, 1.0, 0.01562, 1.0, 0.9844, 0.0, 0.9844, 0.0, 0.01562, 1.0, 0.01562, 1.0, 0.9844, 0.0, 0.9844, 0.0, 0.01562, 1.0, 0.01562, 1.0, 0.9844, 0.0, 0.9844, 0.0, 0.01562, 1.0, 0.01562, 1.0, 0.9844, 0.0, 0.9844, 0.0, 0.01562, 1.0, 0.01562, 1.0, 0.9844, 0.0, 0.9844, 0.0, 0.01562, 1.0, 0.01562, 1.0, 0.9844, 0.0, 0.9844, 0.0, 0.01562, 1.0, 0.01562, 1.0, 0.9844, 0.0, 0.9844, 0.0, 0.01562, 1.0, 0.01562, 1.0, 0.9844, 0.0, 0.9844, 0.0, 0.01562, 1.0, 0.01562, 1.0, 0.9844, 0.0, 0.9844, 0.0, 0.01562, 1.0, 0.01562, 1.0, 0.9844, 0.0, 0.9844, 0.0, 0.01562, 1.0, 0.01562, 1.0, 0.9844, 0.0, 0.9844, 0.0, 0.01562, 1.0, 0.01562, 1.0, 0.9844, 0.0, 0.9844, 0.0, 0.01562, 1.0, 0.01562, 1.0, 0.9844, 0.0, 0.9844, 0.0, 0.01562, 1.0, 0.01562, 1.0, 0.9844, 0.0, 0.9844, 0.0, 0.01562, 1.0, 0.01562, 1.0, 0.9844, 0.0, 0.9844, 0.0, 0.01562, 1.0, 0.01562, 1.0, 0.9844, 0.0, 0.9844, 0.0, 0.01562, 1.0, 0.01562, 1.0, 0.9844, 0.0, 0.9844, 0.0, 0.01562, 1.0, 0.01562, 1.0, 0.9844, 0.0, 0.9844, 0.0, 0.01562, 0.0, 0.9844, 0.0, 0.01562, 1.0, 0.01562, 1.0, 0.9844, 0.0, 0.0, 1.0, 0.0, 1.0, 1.0, 0.0, 1.0, 0.0, 0.0, 1.0, 0.0, 1.0, 1.0, 0.0, 1.0, 0.0, 0.0, 1.0, 0.0, 1.0, 1.0, 0.0, 1.0, 0.0, 0.0, 1.0, 0.0, 1.0, 1.0, 0.0, 1.0, 0.0, 0.0, 1.0, 0.0, 1.0, 1.0, 0.0, 1.0, 0.0, 0.0, 1.0, 0.0, 1.0, 1.0, 0.0, 1.0, 0.0, 0.0, 1.0, 0.0, 1.0, 1.0, 0.0, 1.0, 0.0, 0.0, 1.0, 0.0, 1.0, 1.0, 0.0, 1.0, 0.0, 0.0, 1.0, 0.0, 1.0, 1.0, 0.0, 1.0, 0.0, 0.0, 1.0, 0.0, 1.0, 1.0, 0.0, 1.0, 0.0, 0.0, 1.0, 0.0, 1.0, 1.0, 0.0, 1.0, 0.0, 0.0, 1.0, 0.0, 1.0, 1.0, 0.0, 1.0, 0.0, 0.0, 1.0, 0.0, 1.0, 1.0, 0.0, 1.0, 0.0, 0.0, 1.0, 0.0, 1.0, 1.0, 0.0, 1.0, 0.0, 0.0, 1.0, 0.0, 1.0, 1.0, 0.0, 1.0, 0.0, 0.0, 1.0, 0.0, 1.0, 1.0, 0.0, 1.0, 0.0, 0.0, 1.0, 0.0, 1.0, 1.0, 0.0, 1.0, 0.0, 0.0, 1.0, 0.0, 1.0, 1.0, 0.0, 1.0, 0.0, 0.0, 1.0, 0.0, 1.0, 1.0, 0.0, 1.0, 0.0, 0.0, 1.0, 0.0, 1.0, 1.0, 0.0, 1.0, 0.0, 0.0, 1.0, 0.0, 1.0, 1.0, 0.0, 1.0, 0.0, 0.0, 1.0, 0.0, 1.0, 1.0, 0.0, 1.0, 0.0, 0.0, 1.0, 0.0, 1.0, 1.0, 0.0, 1.0, 0.0, 0.0, 1.0, 0.0, 1.0, 1.0, 0.0, 1.0, 1.0, 0.9688, 1.0, 0.9844, 0.0, 0.9844, 0.0, 0.9688, 0.0, 0.9844, 0.0, 0.9688, 1.0, 0.9688, 1.0, 0.9844, 0.0, 0.9844, 0.0, 0.9688, 1.0, 0.9688, 1.0, 0.9844, 0.0, 0.9844, 0.0, 0.9688, 1.0, 0.9688, 1.0, 0.9844, 0.0, 0.9844, 0.0, 0.9688, 1.0, 0.9688, 1.0, 0.9844, 0.0, 0.9844, 0.0, 0.9688, 1.0, 0.9688, 1.0, 0.9844, 0.0, 0.9844, 0.0, 0.9688, 1.0, 0.9688, 1.0, 0.9844, 0.0, 0.9844, 0.0, 0.9688, 1.0, 0.9688, 1.0, 0.9844, 0.0, 0.9844, 0.0, 0.9688, 1.0, 0.9688, 1.0, 0.9844, 0.0, 0.9844, 0.0, 0.9688, 1.0, 0.9688, 1.0, 0.9844, 0.0, 0.9844, 0.0, 0.9688, 1.0, 0.9688, 1.0, 0.9844, 0.0, 0.9844, 0.0, 0.9688, 1.0, 0.9688, 1.0, 0.9844, 0.0, 0.9844, 0.0, 0.9688, 1.0, 0.9688, 1.0, 0.9844, 0.0, 0.9844, 0.0, 0.9688, 1.0, 0.9688, 1.0, 0.9844, 0.0, 0.9844, 0.0, 0.9688, 1.0, 0.9688, 1.0, 0.9844, 0.0, 0.9844, 0.0, 0.9688, 1.0, 0.9688, 1.0, 0.9844, 0.0, 0.9844, 0.0, 0.9688, 1.0, 0.9688, 1.0, 0.9844, 0.0, 0.9844, 0.0, 0.9688, 1.0, 0.9688, 1.0, 0.9844, 0.0, 0.9844, 0.0, 0.9688, 1.0, 0.9688, 1.0, 0.9844, 0.0, 0.9844, 0.0, 0.9688, 1.0, 0.9688, 1.0, 0.9844, 0.0, 0.9844, 0.0, 0.9688, 1.0, 0.9688, 1.0, 0.9844, 0.0, 0.9844, 0.0, 0.9688, 1.0, 0.9688, 1.0, 0.9844, 1.0, 0.9688, 1.0, 0.9844, 0.0, 0.9844, 0.0, 0.9688, 0.0, 0.9844, 0.0, 0.9688, 1.0, 0.9688, 1.0, 0.9844])
me_circle_002.materials.append(mat_water_deep)
me_circle_002.use_remesh_preserve_volume = False
me_circle_002.use_remesh_preserve_attributes = False
me_circle_002.use_mirror_vertex_groups = False
me_circle_002.update()
me_circle_001 = bpy.data.meshes.new('Circle.001')
me_circle_001.from_pydata([(12.24, 22.01, -1.0), (1.943, 20.82, -1.0), (-11.26, 17.59, -1.0), (-22.76, 9.927, -1.0), (-25.57, -4.181, -1.0), (-19.29, -16.26, -1.0), (-8.746, -19.17, -1.0), (3.593, -18.24, -1.0), (12.25, -16.82, -1.0), (16.05, -10.25, -1.0), (20.08, 2.466, -1.0), (19.45, 14.83, -1.0), (7.158, 23.16, -1.0), (-4.435, 17.76, -1.0), (-17.0, 16.77, -1.0), (-27.82, 3.247, -1.0), (-23.03, -12.13, -1.0), (-14.19, -19.58, -1.0), (-2.24, -18.08, -1.0), (8.241, -18.3, -1.0), (15.9, -15.53, -1.0), (17.08, -4.212, -1.0), (22.01, 8.267, -1.0), (17.29, 20.93, -1.0), (25.07, 39.13, -9.74), (15.68, 41.25, -9.74), (34.38, 37.14, -9.74), (6.047, 36.93, -9.74), (-5.732, 31.28, -9.74), (-18.34, 30.97, -9.74), (-28.92, 29.45, -9.74), (-39.58, 16.82, -9.74), (-48.92, 4.48, -9.74), (-44.75, -9.236, -9.74), (-40.07, -23.91, -9.74), (-33.16, -31.54, -9.74), (-23.75, -37.67, -9.74), (-13.69, -36.91, -9.74), (-1.678, -34.9, -9.74), (9.094, -35.2, -9.74), (25.08, -32.58, -9.74), (17.68, -35.31, -9.74), (31.82, -30.19, -9.74), (32.09, -20.44, -9.74), (34.01, -9.294, -9.74), (39.54, 3.038, -9.74), (43.11, 13.75, -9.74), (38.37, 25.86, -9.74), (11.17, 20.57, -0.09975), (6.442, 21.64, -0.09975), (15.85, 19.57, -0.09975), (1.598, 19.47, -0.09975), (-4.326, 16.62, -0.09975), (-10.67, 16.47, -0.09975), (-15.99, 15.7, -0.09975), (-21.35, 9.348, -0.09975), (-26.05, 3.144, -0.09975), (-23.95, -3.755, -0.09975), (-21.6, -11.14, -0.09975), (-18.12, -14.97, -0.09975), (-13.39, -18.05, -0.09975), (-8.33, -17.67, -0.09975), (-2.288, -16.66, -0.09975), (3.13, -16.81, -0.09975), (11.17, -15.5, 1.83), (7.448, -16.87, -0.09975), (14.56, -14.29, 1.029), (14.7, -9.39, 1.029), (15.66, -3.785, -0.09975), (18.44, 2.418, -0.09975), (20.24, 7.806, -0.09975), (17.86, 13.9, -0.09975), (4.501, 16.87, 0.6514), (6.882, 15.03, 2.022), (10.64, 13.4, 1.609), (0.5646, 14.65, 0.7299), (-4.543, 13.15, 0.7291), (-8.904, 13.27, 0.6513), (-11.94, 10.96, 1.824), (-15.99, 6.479, 1.824), (-17.72, -1.754, 0.728), (-16.02, -7.287, 1.674), (-14.8, -11.15, 1.571), (-10.85, -11.75, 1.648), (-6.188, -12.34, 0.6904), (-2.558, -13.54, 0.6085), (0.7835, -12.03, 0.6904), (8.22, -11.95, 2.543), (4.904, -11.65, 0.6898), (9.208, -9.469, 1.844), (10.5, -5.6, 0.4912), (12.76, -2.504, 0.6512), (12.55, 1.691, 0.7298), (13.22, 6.753, 0.7291), (13.52, 11.18, 0.6513), (0.7155, 9.526, 1.038), (-6.377, 8.585, 0.9482), (-10.5, 1.953, 2.088), (-9.79, -5.617, 1.892), (-2.696, -6.706, 0.9415), (3.937, -6.575, 0.9339), (6.007, -0.3647, 0.9585), (-0.6718, 2.689, 0.9995), (10.78, -6.442, 1.646), (9.687, -9.718, 3.001), (8.85, -11.82, 3.715), (14.34, -9.651, 2.31), (14.22, -13.8, 2.31), (11.35, -14.82, 3.111), (11.57, -12.68, 3.731), (12.54, -11.84, 3.868), (12.86, -10.24, 3.771), (10.56, -11.57, 3.978), (11.11, -10.51, 4.107), (11.57, -9.069, 4.014), (-0.0303, 3.187, 2.249), (6.02, 0.264, 2.211), (1.977, 8.869, 2.389), (12.93, 10.89, 1.928), (12.66, 6.816, 2.0), (12.04, 2.156, 2.0), (10.28, 12.93, 2.88), (6.628, 13.45, 3.429), (6.374, 11.07, 4.776), (8.24, 10.22, 4.573), (9.066, 4.725, 3.955), (9.527, 7.053, 3.744), (10.1, 9.377, 3.642), (3.67, 8.348, 5.171), (6.666, 7.32, 4.862), (5.974, 3.754, 4.063), (3.465, 5.944, 4.083), (-12.43, 2.103, 3.308), (-17.9, -1.223, 2.039), (-16.36, 6.094, 3.135), (-23.44, -3.002, 1.303), (-25.31, 3.129, 1.303), (-21.13, 8.643, 1.303), (-20.33, 5.559, 2.991), (-21.87, 2.91, 3.126), (-21.43, 0.05148, 2.991), (-17.78, 4.376, 3.46), (-19.42, 2.734, 3.772), (-18.51, 0.8354, 3.46), (-15.63, 2.411, 3.453), (6.89, 22.59, -0.567), (11.84, 21.47, -0.567), (16.75, 20.42, -0.567), (1.814, 20.32, -0.567), (-4.395, 17.34, -0.567), (-11.04, 17.17, -0.567), (-16.62, 16.37, -0.567), (-22.23, 9.71, -0.567), (-27.16, 3.208, -0.567), (-24.96, -4.021, -0.567), (-22.49, -11.76, -0.567), (-18.85, -15.78, -0.567), (-13.89, -19.01, -0.567), (-8.59, -18.61, -0.567), (-2.258, -17.55, -0.567), (3.42, -17.7, -0.567), (7.944, -17.77, -0.567), (11.85, -16.33, 0.1549), (15.4, -15.07, -0.1449), (15.54, -9.926, -0.1449), (16.55, -4.052, -0.567), (19.47, 2.448, -0.567), (21.35, 8.095, -0.567), (18.85, 14.48, -0.567)], [], [(12, 0, 24, 25), (24, 0, 23, 26), (12, 25, 27, 1), (13, 1, 27, 28), (13, 28, 29, 2), (14, 2, 29, 30), (14, 30, 31, 3), (15, 3, 31, 32), (15, 32, 33, 4), (16, 4, 33, 34), (16, 34, 35, 5), (17, 5, 35, 36), (17, 36, 37, 6), (18, 6, 37, 38), (18, 38, 39, 7), (19, 41, 40, 8), (20, 8, 40, 42), (20, 42, 43, 9), (21, 9, 43, 44), (21, 44, 45, 10), (22, 10, 45, 46), (22, 46, 47, 11), (23, 11, 47, 26), (19, 7, 39, 41), (48, 49, 72, 73), (48, 73, 74, 50), (51, 75, 72, 49), (51, 52, 76, 75), (53, 77, 76, 52), (53, 54, 78, 77), (55, 79, 78, 54), (57, 58, 81, 80), (59, 82, 81, 58), (59, 60, 83, 82), (61, 84, 83, 60), (61, 62, 85, 84), (63, 86, 85, 62), (64, 87, 88, 65), (67, 68, 91, 90), (69, 92, 91, 68), (69, 70, 93, 92), (71, 94, 93, 70), (71, 50, 74, 94), (63, 65, 88, 86), (75, 76, 96, 95), (79, 97, 96, 78), (80, 81, 98, 97), (84, 99, 98, 83), (90, 101, 100, 89), (86, 88, 100, 99), (73, 72, 75, 95), (101, 102, 99, 100), (97, 98, 99, 102), (95, 96, 97, 102), (88, 87, 89, 100), (76, 77, 78, 96), (81, 82, 83, 98), (84, 85, 86, 99), (90, 91, 92, 101), (67, 90, 103, 106), (90, 89, 104, 103), (89, 87, 105, 104), (87, 64, 108, 105), (66, 67, 106, 107), (64, 66, 107, 108), (108, 107, 110, 109), (107, 106, 111, 110), (105, 108, 109, 112), (104, 105, 112, 113), (103, 104, 113, 114), (106, 103, 114, 111), (109, 110, 113, 112), (111, 114, 113, 110), (73, 95, 117, 122), (101, 92, 120, 116), (102, 101, 116, 115), (95, 102, 115, 117), (94, 74, 121, 118), (93, 94, 118, 119), (92, 93, 119, 120), (74, 73, 122, 121), (121, 122, 123, 124), (120, 119, 126, 125), (119, 118, 127, 126), (118, 121, 124, 127), (117, 115, 131, 128), (115, 116, 130, 131), (116, 120, 125, 130), (122, 117, 128, 123), (123, 128, 129, 124), (125, 126, 129, 130), (128, 131, 130, 129), (126, 127, 124, 129), (80, 97, 132, 133), (97, 79, 134, 132), (57, 80, 133, 135), (79, 55, 137, 134), (56, 57, 135, 136), (55, 56, 136, 137), (137, 136, 139, 138), (136, 135, 140, 139), (134, 137, 138, 141), (135, 133, 143, 140), (132, 134, 141, 144), (133, 132, 144, 143), (138, 139, 142, 141), (140, 143, 142, 139), (141, 142, 143, 144), (146, 0, 12, 145), (145, 49, 48, 146), (0, 146, 147, 23), (146, 48, 50, 147), (1, 148, 145, 12), (148, 51, 49, 145), (13, 149, 148, 1), (149, 52, 51, 148), (2, 150, 149, 13), (150, 53, 52, 149), (14, 151, 150, 2), (151, 54, 53, 150), (3, 152, 151, 14), (152, 55, 54, 151), (15, 153, 152, 3), (153, 56, 55, 152), (4, 154, 153, 15), (154, 57, 56, 153), (16, 155, 154, 4), (155, 58, 57, 154), (5, 156, 155, 16), (156, 59, 58, 155), (17, 157, 156, 5), (157, 60, 59, 156), (6, 158, 157, 17), (158, 61, 60, 157), (18, 159, 158, 6), (159, 62, 61, 158), (7, 160, 159, 18), (160, 63, 62, 159), (8, 162, 161, 19), (162, 64, 65, 161), (20, 163, 162, 8), (163, 66, 64, 162), (9, 164, 163, 20), (164, 67, 66, 163), (21, 165, 164, 9), (165, 68, 67, 164), (10, 166, 165, 21), (166, 69, 68, 165), (22, 167, 166, 10), (167, 70, 69, 166), (11, 168, 167, 22), (168, 71, 70, 167), (23, 147, 168, 11), (147, 50, 71, 168), (19, 161, 160, 7), (161, 65, 63, 160)])
me_circle_001.polygons.foreach_set('use_smooth', [True] * 156)
_uv = me_circle_001.uv_layers.new(name='UVTex')
_uv.uv.foreach_set('vector', [0.7891, 0.9844, 0.9336, 0.9453, 1.355, 1.449, 1.086, 1.535, 1.355, 1.449, 0.9336, 0.9453, 1.07, 0.9023, 1.617, 1.363, 0.7891, 0.9844, 1.086, 1.535, 0.7891, 1.449, 0.6406, 0.9375, 0.4609, 0.875, 0.6406, 0.9375, 0.7891, 1.449, 0.4336, 1.328, 0.4609, 0.875, 0.4336, 1.328, 0.06641, 1.32, 0.2734, 0.8711, 0.1094, 0.8516, 0.2734, 0.8711, 0.06641, 1.32, -0.2383, 1.273, 0.1094, 0.8516, -0.2383, 1.273, -0.5625, 0.9297, -0.05469, 0.6836, -0.1992, 0.5039, -0.05469, 0.6836, -0.5625, 0.9297, -0.8398, 0.5781, -0.1992, 0.5039, -0.8398, 0.5781, -0.75, 0.1719, -0.1484, 0.2891, -0.09375, 0.07031, -0.1484, 0.2891, -0.75, 0.1719, -0.6367, -0.2578, -0.09375, 0.07031, -0.6367, -0.2578, -0.4531, -0.4922, 0.003906, -0.05469, 0.1406, -0.1562, 0.003906, -0.05469, -0.4531, -0.4922, -0.1914, -0.6875, 0.1406, -0.1562, -0.1914, -0.6875, 0.1016, -0.6992, 0.293, -0.1562, 0.4688, -0.1445, 0.293, -0.1562, 0.1016, -0.6992, 0.4531, -0.6719, 0.4688, -0.1445, 0.4531, -0.6719, 0.7656, -0.6914, 0.6289, -0.1562, 0.7578, -0.1602, 1.012, -0.6992, 1.227, -0.6289, 0.8711, -0.1289, 0.9688, -0.08984, 0.8711, -0.1289, 1.227, -0.6289, 1.41, -0.5703, 0.9688, -0.08984, 1.41, -0.5703, 1.457, -0.3047, 1.0, 0.04688, 1.035, 0.2109, 1.0, 0.04688, 1.457, -0.3047, 1.547, 0.01172, 1.035, 0.2109, 1.547, 0.01172, 1.727, 0.3594, 1.125, 0.3828, 1.184, 0.543, 1.125, 0.3828, 1.727, 0.3594, 1.84, 0.668, 1.184, 0.543, 1.84, 0.668, 1.723, 1.031, 1.129, 0.7266, 1.07, 0.9023, 1.129, 0.7266, 1.723, 1.031, 1.617, 1.363, 0.7578, -0.1602, 0.6289, -0.1562, 0.7656, -0.6914, 1.012, -0.6992, 0.8984, 0.8984, 0.7656, 0.9375, 0.7031, 0.8086, 0.7656, 0.7461, 0.8984, 0.8984, 0.7656, 0.7461, 0.8711, 0.6992, 1.023, 0.8633, 0.6289, 0.8867, 0.5898, 0.7578, 0.7031, 0.8086, 0.7656, 0.9375, 0.6289, 0.8867, 0.4609, 0.8281, 0.4492, 0.7305, 0.5898, 0.7578, 0.293, 0.8281, 0.3359, 0.7383, 0.4492, 0.7305, 0.4609, 0.8281, 0.293, 0.8281, 0.1445, 0.8086, 0.25, 0.6758, 0.3359, 0.7383, -0.003906, 0.6562, 0.1445, 0.5703, 0.25, 0.6758, 0.1445, 0.8086, -0.08984, 0.3008, -0.04297, 0.09766, 0.1172, 0.1836, 0.08594, 0.3242, 0.04297, -0.01562, 0.1445, 0.08203, 0.1172, 0.1836, -0.04297, 0.09766, 0.04297, -0.01562, 0.168, -0.1094, 0.2461, 0.05859, 0.1445, 0.08203, 0.3047, -0.1094, 0.3711, 0.03125, 0.2461, 0.05859, 0.168, -0.1094, 0.3047, -0.1094, 0.4688, -0.09375, 0.4688, -0.007812, 0.3711, 0.03125, 0.6172, -0.1094, 0.5625, 0.02734, 0.4688, -0.007812, 0.4688, -0.09375, 0.832, -0.05859, 0.7695, 0.02344, 0.6719, 0.03125, 0.7344, -0.1133, 0.9414, 0.07812, 0.9883, 0.2266, 0.9062, 0.2656, 0.8398, 0.1836, 1.07, 0.3867, 0.9023, 0.3828, 0.9062, 0.2656, 0.9883, 0.2266, 1.07, 0.3867, 1.125, 0.5352, 0.9414, 0.5156, 0.9023, 0.3828, 1.074, 0.7031, 0.9492, 0.6328, 0.9414, 0.5156, 1.125, 0.5352, 1.074, 0.7031, 1.023, 0.8633, 0.8711, 0.6992, 0.9492, 0.6328, 0.6172, -0.1094, 0.7344, -0.1133, 0.6719, 0.03125, 0.5625, 0.02734, 0.5898, 0.7578, 0.4492, 0.7305, 0.3945, 0.6094, 0.582, 0.625, 0.1445, 0.5703, 0.2695, 0.4297, 0.3945, 0.6094, 0.25, 0.6758, 0.08594, 0.3242, 0.1172, 0.1836, 0.2852, 0.2227, 0.2695, 0.4297, 0.3711, 0.03125, 0.4766, 0.1797, 0.2852, 0.2227, 0.2461, 0.05859, 0.8398, 0.1836, 0.7227, 0.332, 0.6562, 0.1719, 0.7852, 0.08984, 0.5625, 0.02734, 0.6719, 0.03125, 0.6562, 0.1719, 0.4766, 0.1797, 0.7656, 0.7461, 0.7031, 0.8086, 0.5898, 0.7578, 0.582, 0.625, 0.7227, 0.332, 0.5508, 0.4414, 0.4766, 0.1797, 0.6562, 0.1719, 0.2695, 0.4297, 0.2852, 0.2227, 0.4766, 0.1797, 0.5508, 0.4414, 0.582, 0.625, 0.3945, 0.6094, 0.2695, 0.4297, 0.5508, 0.4414, 0.6719, 0.03125, 0.7695, 0.02344, 0.7852, 0.08984, 0.6562, 0.1719, 0.4492, 0.7305, 0.3359, 0.7383, 0.25, 0.6758, 0.3945, 0.6094, 0.1172, 0.1836, 0.1445, 0.08203, 0.2461, 0.05859, 0.2852, 0.2227, 0.3711, 0.03125, 0.4688, -0.007812, 0.5625, 0.02734, 0.4766, 0.1797, 0.8398, 0.1836, 0.9062, 0.2656, 0.9023, 0.3828, 0.7227, 0.332, 0.9414, 0.07812, 0.8398, 0.1836, 0.8438, 0.1445, 0.9062, 0.06641, 0.8398, 0.1836, 0.7852, 0.08984, 0.8086, 0.07422, 0.8438, 0.1445, 0.7852, 0.08984, 0.7695, 0.02344, 0.8008, 0.02734, 0.8086, 0.07422, 0.7695, 0.02344, 0.832, -0.05859, 0.8359, -0.02344, 0.8008, 0.02734, 0.918, -0.03906, 0.9414, 0.07812, 0.9062, 0.06641, 0.8945, -0.01562, 0.832, -0.05859, 0.918, -0.03906, 0.8945, -0.01562, 0.8359, -0.02344, 0.8359, -0.02344, 0.8945, -0.01562, 0.8633, 0.02734, 0.8438, 0.01172, 0.8945, -0.01562, 0.9062, 0.06641, 0.8672, 0.05469, 0.8633, 0.02734, 0.8008, 0.02734, 0.8359, -0.02344, 0.8438, 0.01172, 0.8281, 0.03516, 0.8086, 0.07422, 0.8008, 0.02734, 0.8281, 0.03516, 0.8398, 0.05078, 0.8438, 0.1445, 0.8086, 0.07422, 0.8398, 0.05078, 0.8477, 0.07422, 0.9062, 0.06641, 0.8438, 0.1445, 0.8477, 0.07422, 0.8672, 0.05469, 0.8438, 0.01172, 0.8633, 0.02734, 0.8398, 0.05078, 0.8281, 0.03516, 0.8672, 0.05469, 0.8477, 0.07422, 0.8398, 0.05078, 0.8633, 0.02734, 0.7656, 0.7461, 0.582, 0.625, 0.6289, 0.6016, 0.7578, 0.6875, 0.7227, 0.332, 0.9023, 0.3828, 0.875, 0.4102, 0.7266, 0.375, 0.5508, 0.4414, 0.7227, 0.332, 0.7266, 0.375, 0.5859, 0.4609, 0.582, 0.625, 0.5508, 0.4414, 0.5859, 0.4609, 0.6289, 0.6016, 0.9492, 0.6328, 0.8711, 0.6992, 0.8477, 0.6719, 0.9141, 0.6211, 0.9414, 0.5156, 0.9492, 0.6328, 0.9141, 0.6211, 0.9062, 0.5234, 0.9023, 0.3828, 0.9414, 0.5156, 0.9062, 0.5234, 0.875, 0.4102, 0.8711, 0.6992, 0.7656, 0.7461, 0.7578, 0.6875, 0.8477, 0.6719, 0.8477, 0.6719, 0.7578, 0.6875, 0.75, 0.625, 0.7891, 0.6094, 0.875, 0.4102, 0.9062, 0.5234, 0.8203, 0.5352, 0.8047, 0.4844, 0.9062, 0.5234, 0.9141, 0.6211, 0.8359, 0.5859, 0.8203, 0.5352, 0.9141, 0.6211, 0.8477, 0.6719, 0.7891, 0.6094, 0.8359, 0.5859, 0.6289, 0.6016, 0.5859, 0.4609, 0.6797, 0.5234, 0.6992, 0.5703, 0.5859, 0.4609, 0.7266, 0.375, 0.7305, 0.4688, 0.6797, 0.5234, 0.7266, 0.375, 0.875, 0.4102, 0.8047, 0.4844, 0.7305, 0.4688, 0.7578, 0.6875, 0.6289, 0.6016, 0.6992, 0.5703, 0.75, 0.625, 0.75, 0.625, 0.6992, 0.5703, 0.7539, 0.5469, 0.7891, 0.6094, 0.8047, 0.4844, 0.8203, 0.5352, 0.7539, 0.5469, 0.7305, 0.4688, 0.6992, 0.5703, 0.6797, 0.5234, 0.7305, 0.4688, 0.7539, 0.5469, 0.8203, 0.5352, 0.8359, 0.5859, 0.7891, 0.6094, 0.7539, 0.5469, 0.08594, 0.3242, 0.2695, 0.4297, 0.207, 0.4414, 0.07812, 0.3633, 0.2695, 0.4297, 0.1445, 0.5703, 0.1211, 0.5391, 0.207, 0.4414, -0.08984, 0.3008, 0.08594, 0.3242, 0.07812, 0.3633, -0.0625, 0.3398, 0.1445, 0.5703, -0.003906, 0.6562, 0.01172, 0.6133, 0.1211, 0.5391, -0.1367, 0.4922, -0.08984, 0.3008, -0.0625, 0.3398, -0.09375, 0.4883, -0.003906, 0.6562, -0.1367, 0.4922, -0.09375, 0.4883, 0.01172, 0.6133, 0.01172, 0.6133, -0.09375, 0.4883, -0.003906, 0.4727, 0.03125, 0.5312, -0.09375, 0.4883, -0.0625, 0.3398, 0.0, 0.4102, -0.003906, 0.4727, 0.1211, 0.5391, 0.01172, 0.6133, 0.03125, 0.5312, 0.08594, 0.5, -0.0625, 0.3398, 0.07812, 0.3633, 0.06641, 0.4219, 0.0, 0.4102, 0.207, 0.4414, 0.1211, 0.5391, 0.08594, 0.5, 0.1328, 0.4531, 0.07812, 0.3633, 0.207, 0.4414, 0.1328, 0.4531, 0.06641, 0.4219, 0.03125, 0.5312, -0.003906, 0.4727, 0.05078, 0.4648, 0.08594, 0.5, 0.0, 0.4102, 0.06641, 0.4219, 0.05078, 0.4648, -0.003906, 0.4727, 0.08594, 0.5, 0.05078, 0.4648, 0.06641, 0.4219, 0.1328, 0.4531, 0.918, 0.9258, 0.9336, 0.9453, 0.7891, 0.9844, 0.7812, 0.9648, 0.7812, 0.9648, 0.7656, 0.9375, 0.8984, 0.8984, 0.918, 0.9258, 0.9336, 0.9453, 0.918, 0.9258, 1.055, 0.8867, 1.07, 0.9023, 0.918, 0.9258, 0.8984, 0.8984, 1.023, 0.8633, 1.055, 0.8867, 0.6406, 0.9375, 0.6328, 0.9141, 0.7812, 0.9648, 0.7891, 0.9844, 0.6328, 0.9141, 0.6289, 0.8867, 0.7656, 0.9375, 0.7812, 0.9648, 0.4609, 0.875, 0.4609, 0.8516, 0.6328, 0.9141, 0.6406, 0.9375, 0.4609, 0.8516, 0.4609, 0.8281, 0.6289, 0.8867, 0.6328, 0.9141, 0.2734, 0.8711, 0.2812, 0.8516, 0.4609, 0.8516, 0.4609, 0.875, 0.2812, 0.8516, 0.293, 0.8281, 0.4609, 0.8281, 0.4609, 0.8516, 0.1094, 0.8516, 0.125, 0.832, 0.2812, 0.8516, 0.2734, 0.8711, 0.125, 0.832, 0.1445, 0.8086, 0.293, 0.8281, 0.2812, 0.8516, -0.05469, 0.6836, -0.02734, 0.668, 0.125, 0.832, 0.1094, 0.8516, -0.02734, 0.668, -0.003906, 0.6562, 0.1445, 0.8086, 0.125, 0.832, -0.1992, 0.5039, -0.168, 0.4961, -0.02734, 0.668, -0.05469, 0.6836, -0.168, 0.4961, -0.1367, 0.4922, -0.003906, 0.6562, -0.02734, 0.668, -0.1484, 0.2891, -0.1211, 0.293, -0.168, 0.4961, -0.1992, 0.5039, -0.1211, 0.293, -0.08984, 0.3008, -0.1367, 0.4922, -0.168, 0.4961, -0.09375, 0.07031, -0.07031, 0.08203, -0.1211, 0.293, -0.1484, 0.2891, -0.07031, 0.08203, -0.04297, 0.09766, -0.08984, 0.3008, -0.1211, 0.293, 0.003906, -0.05469, 0.01953, -0.03906, -0.07031, 0.08203, -0.09375, 0.07031, 0.01953, -0.03906, 0.04297, -0.01562, -0.04297, 0.09766, -0.07031, 0.08203, 0.1406, -0.1562, 0.1484, -0.1367, 0.01953, -0.03906, 0.003906, -0.05469, 0.1484, -0.1367, 0.168, -0.1094, 0.04297, -0.01562, 0.01953, -0.03906, 0.293, -0.1562, 0.2969, -0.1367, 0.1484, -0.1367, 0.1406, -0.1562, 0.2969, -0.1367, 0.3047, -0.1094, 0.168, -0.1094, 0.1484, -0.1367, 0.4688, -0.1445, 0.4688, -0.1211, 0.2969, -0.1367, 0.293, -0.1562, 0.4688, -0.1211, 0.4688, -0.09375, 0.3047, -0.1094, 0.2969, -0.1367, 0.6289, -0.1562, 0.625, -0.1367, 0.4688, -0.1211, 0.4688, -0.1445, 0.625, -0.1367, 0.6172, -0.1094, 0.4688, -0.09375, 0.4688, -0.1211, 0.8711, -0.1289, 0.8516, -0.1016, 0.75, -0.1406, 0.7578, -0.1602, 0.8516, -0.1016, 0.832, -0.05859, 0.7344, -0.1133, 0.75, -0.1406, 0.9688, -0.08984, 0.9453, -0.07031, 0.8516, -0.1016, 0.8711, -0.1289, 0.9453, -0.07031, 0.918, -0.03906, 0.832, -0.05859, 0.8516, -0.1016, 1.0, 0.04688, 0.9727, 0.05859, 0.9453, -0.07031, 0.9688, -0.08984, 0.9727, 0.05859, 0.9414, 0.07812, 0.918, -0.03906, 0.9453, -0.07031, 1.035, 0.2109, 1.012, 0.2188, 0.9727, 0.05859, 1.0, 0.04688, 1.012, 0.2188, 0.9883, 0.2266, 0.9414, 0.07812, 0.9727, 0.05859, 1.125, 0.3828, 1.098, 0.3867, 1.012, 0.2188, 1.035, 0.2109, 1.098, 0.3867, 1.07, 0.3867, 0.9883, 0.2266, 1.012, 0.2188, 1.184, 0.543, 1.16, 0.5391, 1.098, 0.3867, 1.125, 0.3828, 1.16, 0.5391, 1.125, 0.5352, 1.07, 0.3867, 1.098, 0.3867, 1.129, 0.7266, 1.105, 0.7188, 1.16, 0.5391, 1.184, 0.543, 1.105, 0.7188, 1.074, 0.7031, 1.125, 0.5352, 1.16, 0.5391, 1.07, 0.9023, 1.055, 0.8867, 1.105, 0.7188, 1.129, 0.7266, 1.055, 0.8867, 1.023, 0.8633, 1.074, 0.7031, 1.105, 0.7188, 0.7578, -0.1602, 0.75, -0.1406, 0.625, -0.1367, 0.6289, -0.1562, 0.75, -0.1406, 0.7344, -0.1133, 0.6172, -0.1094, 0.625, -0.1367])
_ca = me_circle_001.color_attributes.new('Col', 'BYTE_COLOR', 'CORNER')
_ca.data.foreach_set('color', [0.956, 0.0, 0.0, 1.0, 0.956, 0.0, 0.0, 1.0, 0.8308, 0.0, 0.0, 1.0, 0.855, 0.0, 0.0, 1.0, 0.8308, 0.0, 0.0, 1.0, 0.956, 0.0, 0.0, 1.0, 0.956, 0.0, 0.0, 1.0, 0.9473, 0.0, 0.0, 1.0, 0.956, 0.0, 0.0, 1.0, 0.855, 0.0, 0.0, 1.0, 0.807, 0.0, 0.0, 1.0, 0.9216, 0.0, 0.0, 1.0, 0.956, 0.0, 0.0, 1.0, 0.9216, 0.0, 0.0, 1.0, 0.807, 0.0, 0.0, 1.0, 0.807, 0.0, 0.0, 1.0, 0.956, 0.0, 0.0, 1.0, 0.807, 0.0, 0.0, 1.0, 0.7305, 0.0, 0.0, 1.0, 0.956, 0.0, 0.0, 1.0, 0.956, 0.0, 0.0, 1.0, 0.956, 0.0, 0.0, 1.0, 0.7305, 0.0, 0.0, 1.0, 0.8469, 0.0, 0.0, 1.0, 0.956, 0.0, 0.0, 1.0, 0.8469, 0.0, 0.0, 1.0, 0.7605, 0.0, 0.0, 1.0, 0.9387, 0.0, 0.0, 1.0, 0.956, 0.0, 0.0, 1.0, 0.9387, 0.0, 0.0, 1.0, 0.7605, 0.0, 0.0, 1.0, 0.8308, 0.0, 0.0, 1.0, 0.956, 0.0, 0.0, 1.0, 0.8308, 0.0, 0.0, 1.0, 0.7084, 0.0, 0.0, 1.0, 0.956, 0.0, 0.0, 1.0, 0.956, 0.0, 0.0, 1.0, 0.956, 0.0, 0.0, 1.0, 0.7084, 0.0, 0.0, 1.0, 0.956, 0.0, 0.0, 1.0, 0.956, 0.0, 0.0, 1.0, 0.956, 0.0, 0.0, 1.0, 0.7605, 0.0, 0.0, 1.0, 0.956, 0.0, 0.0, 1.0, 0.956, 0.0, 0.0, 1.0, 0.956, 0.0, 0.0, 1.0, 0.7605, 0.0, 0.0, 1.0, 0.7605, 0.0, 0.0, 1.0, 0.956, 0.0, 0.0, 1.0, 0.7605, 0.0, 0.0, 1.0, 0.5972, 0.0, 0.0, 1.0, 0.956, 0.0, 0.0, 1.0, 0.956, 0.0, 0.0, 1.0, 0.956, 0.0, 0.0, 1.0, 0.5972, 0.0, 0.0, 1.0, 0.7379, 0.0, 0.0, 1.0, 0.956, 0.0, 0.0, 1.0, 0.7379, 0.0, 0.0, 1.0, 0.8963, 0.0, 0.0, 1.0, 0.9387, 0.0, 0.0, 1.0, 0.9473, 0.0, 0.0, 1.0, 0.956, 0.0, 0.0, 1.0, 0.807, 0.0, 0.0, 1.0, 0.956, 0.0, 0.0, 1.0, 0.9473, 0.0, 0.0, 1.0, 0.956, 0.0, 0.0, 1.0, 0.807, 0.0, 0.0, 1.0, 0.6308, 0.0, 0.0, 1.0, 0.9473, 0.0, 0.0, 1.0, 0.6308, 0.0, 0.0, 1.0, 0.7835, 0.0, 0.0, 1.0, 0.07036, 0.4125, 0.0, 1.0, 0.9301, 0.07619, 0.0, 1.0, 0.07036, 0.4125, 0.0, 1.0, 0.7835, 0.0, 0.0, 1.0, 0.7157, 0.0, 0.0, 1.0, 0.9301, 0.07619, 0.0, 1.0, 0.7157, 0.0, 0.0, 1.0, 0.7605, 0.0, 0.0, 1.0, 0.8963, 0.0, 0.0, 1.0, 0.9047, 0.0, 0.0, 1.0, 0.8963, 0.0, 0.0, 1.0, 0.7605, 0.0, 0.0, 1.0, 0.8308, 0.0, 0.0, 1.0, 0.9047, 0.0, 0.0, 1.0, 0.8308, 0.0, 0.0, 1.0, 0.7529, 0.0, 0.0, 1.0, 0.9473, 0.0, 0.0, 1.0, 0.956, 0.0, 0.0, 1.0, 0.9473, 0.0, 0.0, 1.0, 0.7529, 0.0, 0.0, 1.0, 0.9473, 0.0, 0.0, 1.0, 0.9473, 0.0, 0.0, 1.0, 0.9387, 0.0, 0.0, 1.0, 0.8963, 0.0, 0.0, 1.0, 0.956, 0.0, 0.0, 1.0, 0.0, 0.0, 0.0, 1.0, 0.0, 0.0, 0.0, 1.0, 0.0, 0.0, 0.0, 1.0, 0.0, 0.0, 0.0, 1.0, 0.0, 0.0, 0.0, 1.0, 0.0, 0.0, 0.0, 1.0, 0.0, 0.0, 0.0, 1.0, 0.0, 0.0, 0.0, 1.0, 0.0, 0.0, 0.0, 1.0, 0.0, 0.0, 0.0, 1.0, 0.0, 0.0, 0.0, 1.0, 0.0, 0.0, 0.0, 1.0, 0.0, 0.0, 0.0, 1.0, 0.0319, 0.0, 0.0, 1.0, 0.02029, 0.0, 0.0, 1.0, 0.0, 0.0, 0.0, 1.0, 0.005182, 0.0, 0.0, 1.0, 0.0, 0.0, 0.0, 1.0, 0.02029, 0.0, 0.0, 1.0, 0.0319, 0.0, 0.0, 1.0, 0.005182, 0.0, 0.0, 1.0, 0.02416, 0.0, 0.0, 1.0, 0.0, 0.0, 0.0, 1.0, 0.0, 0.0, 0.0, 1.0, 0.5333, 0.02122, 0.0, 1.0, 0.02416, 0.0, 0.0, 1.0, 0.0, 0.0, 0.0, 1.0, 0.02416, 0.0, 0.0, 1.0, 0.1946, 0.08228, 0.0, 1.0, 0.1329, 0.0, 0.0, 1.0, 0.0, 0.0, 0.0, 1.0, 0.0009106, 0.0, 0.0, 1.0, 0.1301, 0.0, 0.0, 1.0, 0.1356, 0.0, 0.0, 1.0, 0.0, 0.0, 0.0, 1.0, 0.1329, 0.0, 0.0, 1.0, 0.1301, 0.0, 0.0, 1.0, 0.05286, 0.0, 0.0, 1.0, 0.05781, 0.0, 0.0, 1.0, 0.1356, 0.0, 0.0, 1.0, 0.0, 0.0, 0.0, 1.0, 0.0, 0.0, 0.0, 1.0, 0.05781, 0.0, 0.0, 1.0, 0.05286, 0.0, 0.0, 1.0, 0.0, 0.0, 0.0, 1.0, 0.0, 0.0, 0.0, 1.0, 0.0, 0.0, 0.0, 1.0, 0.0, 0.0, 0.0, 1.0, 0.0, 0.0, 0.0, 1.0, 0.0, 0.0, 0.0, 1.0, 0.0, 0.0, 0.0, 1.0, 0.0, 0.0, 0.0, 1.0, 0.1301, 0.0, 0.0, 1.0, 0.1144, 0.0, 0.0, 1.0, 0.0, 0.0, 0.0, 1.0, 0.004777, 0.0, 0.0, 1.0, 0.08438, 0.3813, 0.0, 1.0, 0.03071, 0.0, 0.0, 1.0, 0.0185, 0.0, 0.0, 1.0, 0.0999, 0.0, 0.0, 1.0, 0.02217, 0.0, 0.0, 1.0, 0.02315, 0.0, 0.0, 1.0, 0.0185, 0.0, 0.0, 1.0, 0.03071, 0.0, 0.0, 1.0, 0.02217, 0.0, 0.0, 1.0, 0.0, 0.0, 0.0, 1.0, 0.02217, 0.002125, 0.0, 1.0, 0.02315, 0.0, 0.0, 1.0, 0.0, 0.0, 0.0, 1.0, 0.01033, 0.05951, 0.0, 1.0, 0.02217, 0.002125, 0.0, 1.0, 0.0, 0.0, 0.0, 1.0, 0.0, 0.0, 0.0, 1.0, 0.0, 0.0, 0.0, 1.0, 0.0, 0.0, 0.0, 1.0, 0.01033, 0.05951, 0.0, 1.0, 0.0, 0.0, 0.0, 1.0, 0.004777, 0.0, 0.0, 1.0, 0.0, 0.0, 0.0, 1.0, 0.0, 0.0, 0.0, 1.0, 0.0, 0.0, 0.0, 1.0, 0.02029, 0.0, 0.0, 1.0, 0.0, 0.0, 0.0, 1.0, 0.02416, 0.0, 0.0, 1.0, 0.02416, 0.0, 0.0, 1.0, 0.0, 0.0, 0.0, 1.0, 0.0, 0.0, 0.0, 1.0, 0.0, 0.0, 0.0, 1.0, 0.0009106, 0.0, 0.0, 1.0, 0.0, 0.0, 0.0, 1.0, 0.117, 0.0, 0.0, 1.0, 0.0, 0.0, 0.0, 1.0, 0.0, 0.0, 0.0, 1.0, 0.0, 0.0, 0.0, 1.0, 0.117, 0.0, 0.0, 1.0, 0.05781, 0.0, 0.0, 1.0, 0.0999, 0.0, 0.0, 1.0, 0.0, 0.0, 0.0, 1.0, 0.0, 0.0, 0.0, 1.0, 0.1329, 0.0, 0.0, 1.0, 0.0, 0.0, 0.0, 1.0, 0.0, 0.0, 0.0, 1.0, 0.0, 0.0, 0.0, 1.0, 0.0, 0.0, 0.0, 1.0, 0.0, 0.0, 0.0, 1.0, 0.0, 0.0, 0.0, 1.0, 0.0, 0.0, 0.0, 1.0, 0.02416, 0.0, 0.0, 1.0, 0.0, 0.0, 0.0, 1.0, 0.0, 0.0, 0.0, 1.0, 0.0, 0.0, 0.0, 1.0, 0.0, 0.0, 0.0, 1.0, 0.0, 0.0, 0.0, 1.0, 0.117, 0.0, 0.0, 1.0, 0.0, 0.0, 0.0, 1.0, 0.0, 0.0, 0.0, 1.0, 0.02416, 0.0, 0.0, 1.0, 0.0, 0.0, 0.0, 1.0, 0.0, 0.0, 0.0, 1.0, 0.0, 0.0, 0.0, 1.0, 0.0, 0.0, 0.0, 1.0, 0.1144, 0.0, 0.0, 1.0, 0.1329, 0.0, 0.0, 1.0, 0.0, 0.0, 0.0, 1.0, 0.02029, 0.0, 0.0, 1.0, 0.0, 0.0, 0.0, 1.0, 0.0, 0.0, 0.0, 1.0, 0.0, 0.0, 0.0, 1.0, 0.0, 0.0, 0.0, 1.0, 0.1356, 0.0, 0.0, 1.0, 0.05781, 0.0, 0.0, 1.0, 0.117, 0.0, 0.0, 1.0, 0.0, 0.0, 0.0, 1.0, 0.0, 0.0, 0.0, 1.0, 0.0, 0.0, 0.0, 1.0, 0.0, 0.0, 0.0, 1.0, 0.0999, 0.0, 0.0, 1.0, 0.0185, 0.0, 0.0, 1.0, 0.02315, 0.0, 0.0, 1.0, 0.0, 0.0, 0.0, 1.0, 0.08438, 0.3813, 0.0, 1.0, 0.0999, 0.0, 0.0, 1.0, 0.0, 0.624, 0.0, 1.0, 0.0, 0.9734, 0.0, 1.0, 0.0999, 0.0, 0.0, 1.0, 0.1329, 0.0, 0.0, 1.0, 0.0, 0.9823, 0.0, 1.0, 0.0, 0.624, 0.0, 1.0, 0.1329, 0.0, 0.0, 1.0, 0.1144, 0.0, 0.0, 1.0, 0.0, 0.9823, 0.0, 1.0, 0.0, 0.9823, 0.0, 1.0, 0.1144, 0.0, 0.0, 1.0, 0.1301, 0.0, 0.0, 1.0, 0.0, 0.9823, 0.0, 1.0, 0.0, 0.9823, 0.0, 1.0, 0.9911, 0.0, 0.0, 1.0, 0.08438, 0.3813, 0.0, 1.0, 0.0, 0.9734, 0.0, 1.0, 0.0, 0.9823, 0.0, 1.0, 0.1301, 0.0, 0.0, 1.0, 0.9911, 0.0, 0.0, 1.0, 0.0, 0.9823, 0.0, 1.0, 0.0, 0.9823, 0.0, 1.0, 0.0, 0.9823, 0.0, 1.0, 0.0, 0.9823, 0.0, 1.0, 0.0, 0.9734, 0.0, 1.0, 0.0, 0.9734, 0.0, 1.0, 0.0, 0.9823, 0.0, 1.0, 0.0, 0.9734, 0.0, 1.0, 0.0, 0.9911, 0.0, 1.0, 0.0, 0.9734, 0.0, 1.0, 0.0, 0.9823, 0.0, 1.0, 0.0, 0.9823, 0.0, 1.0, 0.0, 0.9734, 0.0, 1.0, 0.0, 0.9911, 0.0, 1.0, 0.0, 0.9823, 0.0, 1.0, 0.0, 0.9823, 0.0, 1.0, 0.0, 0.9911, 0.0, 1.0, 0.0, 0.9911, 0.0, 1.0, 0.0, 0.624, 0.0, 1.0, 0.0, 0.9823, 0.0, 1.0, 0.0, 0.9911, 0.0, 1.0, 0.0, 0.9911, 0.0, 1.0, 0.0, 0.9734, 0.0, 1.0, 0.0, 0.624, 0.0, 1.0, 0.0, 0.9911, 0.0, 1.0, 0.0, 0.9911, 0.0, 1.0, 0.0, 0.9734, 0.0, 1.0, 0.0, 0.9734, 0.0, 1.0, 0.0, 0.9911, 0.0, 1.0, 0.0, 0.9911, 0.0, 1.0, 0.0, 0.9911, 0.0, 1.0, 0.0, 0.9911, 0.0, 1.0, 0.0, 0.9911, 0.0, 1.0, 0.0, 0.9734, 0.0, 1.0, 0.0, 0.0, 0.0, 1.0, 0.02416, 0.0, 0.0, 1.0, 0.002428, 0.402, 0.0, 1.0, 0.0, 0.7305, 0.0, 1.0, 0.0, 0.0, 0.0, 1.0, 0.02315, 0.0, 0.0, 1.0, 0.0, 0.9911, 0.0, 1.0, 0.0, 0.6939, 0.0, 1.0, 0.0, 0.0, 0.0, 1.0, 0.0, 0.0, 0.0, 1.0, 0.0, 0.6939, 0.0, 1.0, 0.0, 0.7682, 0.0, 1.0, 0.02416, 0.0, 0.0, 1.0, 0.0, 0.0, 0.0, 1.0, 0.0, 0.7682, 0.0, 1.0, 0.002428, 0.402, 0.0, 1.0, 0.01033, 0.05951, 0.0, 1.0, 0.0, 0.0, 0.0, 1.0, 0.0, 0.7379, 0.0, 1.0, 0.0, 0.9911, 0.0, 1.0, 0.02217, 0.002125, 0.0, 1.0, 0.01033, 0.05951, 0.0, 1.0, 0.0, 0.9911, 0.0, 1.0, 0.0, 0.9647, 0.0, 1.0, 0.02315, 0.0, 0.0, 1.0, 0.02217, 0.002125, 0.0, 1.0, 0.0, 0.9647, 0.0, 1.0, 0.0, 0.9911, 0.0, 1.0, 0.0, 0.0, 0.0, 1.0, 0.0, 0.0, 0.0, 1.0, 0.0, 0.7305, 0.0, 1.0, 0.0, 0.7379, 0.0, 1.0, 0.0, 0.7379, 0.0, 1.0, 0.0, 0.7305, 0.0, 1.0, 0.0, 0.8796, 0.0, 1.0, 0.0, 0.9216, 0.0, 1.0, 0.0, 0.9911, 0.0, 1.0, 0.0, 0.9647, 0.0, 1.0, 0.0, 0.8228, 0.0, 1.0, 0.0, 0.9473, 0.0, 1.0, 0.0, 0.9647, 0.0, 1.0, 0.0, 0.9911, 0.0, 1.0, 0.0, 0.8469, 0.0, 1.0, 0.0, 0.8228, 0.0, 1.0, 0.0, 0.9911, 0.0, 1.0, 0.0, 0.7379, 0.0, 1.0, 0.0, 0.9216, 0.0, 1.0, 0.0, 0.8469, 0.0, 1.0, 0.002428, 0.402, 0.0, 1.0, 0.0, 0.7682, 0.0, 1.0, 0.0, 0.9387, 0.0, 1.0, 0.0, 0.8796, 0.0, 1.0, 0.0, 0.7682, 0.0, 1.0, 0.0, 0.6939, 0.0, 1.0, 0.0, 0.956, 0.0, 1.0, 0.0, 0.9387, 0.0, 1.0, 0.0, 0.6939, 0.0, 1.0, 0.0, 0.9911, 0.0, 1.0, 0.0, 0.9473, 0.0, 1.0, 0.0, 0.956, 0.0, 1.0, 0.0, 0.7305, 0.0, 1.0, 0.002428, 0.402, 0.0, 1.0, 0.0, 0.8796, 0.0, 1.0, 0.0, 0.8796, 0.0, 1.0, 0.0, 0.8796, 0.0, 1.0, 0.0, 0.8796, 0.0, 1.0, 0.0, 0.8963, 0.0, 1.0, 0.0, 0.9216, 0.0, 1.0, 0.0, 0.9473, 0.0, 1.0, 0.0, 0.8228, 0.0, 1.0, 0.0, 0.8963, 0.0, 1.0, 0.0, 0.956, 0.0, 1.0, 0.0, 0.8796, 0.0, 1.0, 0.0, 0.9387, 0.0, 1.0, 0.0, 0.956, 0.0, 1.0, 0.0, 0.8963, 0.0, 1.0, 0.0, 0.8228, 0.0, 1.0, 0.0, 0.8469, 0.0, 1.0, 0.0, 0.9216, 0.0, 1.0, 0.0, 0.8963, 0.0, 1.0, 0.0009106, 0.0, 0.0, 1.0, 0.0, 0.0, 0.0, 1.0, 0.0, 0.9734, 0.0, 1.0, 0.0, 0.9823, 0.0, 1.0, 0.0, 0.0, 0.0, 1.0, 0.02416, 0.0, 0.0, 1.0, 0.0, 0.9823, 0.0, 1.0, 0.0, 0.9734, 0.0, 1.0, 0.1946, 0.08228, 0.0, 1.0, 0.0009106, 0.0, 0.0, 1.0, 0.0, 0.9823, 0.0, 1.0, 0.0, 0.9911, 0.0, 1.0, 0.02416, 0.0, 0.0, 1.0, 0.5333, 0.02122, 0.0, 1.0, 0.0, 0.956, 0.0, 1.0, 0.0, 0.9823, 0.0, 1.0, 0.0, 0.402, 0.0, 1.0, 0.1946, 0.08228, 0.0, 1.0, 0.0, 0.9911, 0.0, 1.0, 0.0, 0.9911, 0.0, 1.0, 0.5333, 0.02122, 0.0, 1.0, 0.0, 0.402, 0.0, 1.0, 0.0, 0.9911, 0.0, 1.0, 0.0, 0.956, 0.0, 1.0, 0.0, 0.956, 0.0, 1.0, 0.0, 0.9911, 0.0, 1.0, 0.0, 0.9911, 0.0, 1.0, 0.0, 0.9911, 0.0, 1.0, 0.0, 0.9911, 0.0, 1.0, 0.0, 0.9911, 0.0, 1.0, 0.0, 0.9911, 0.0, 1.0, 0.0, 0.9911, 0.0, 1.0, 0.0, 0.9823, 0.0, 1.0, 0.0, 0.956, 0.0, 1.0, 0.0, 0.9911, 0.0, 1.0, 0.0, 0.9911, 0.0, 1.0, 0.0, 0.9911, 0.0, 1.0, 0.0, 0.9823, 0.0, 1.0, 0.0, 0.9823, 0.0, 1.0, 0.0, 0.9911, 0.0, 1.0, 0.0, 0.9734, 0.0, 1.0, 0.0, 0.9823, 0.0, 1.0, 0.0, 0.9911, 0.0, 1.0, 0.0, 0.9823, 0.0, 1.0, 0.0, 0.9823, 0.0, 1.0, 0.0, 0.9734, 0.0, 1.0, 0.0, 0.9823, 0.0, 1.0, 0.0, 0.9823, 0.0, 1.0, 0.0, 0.9911, 0.0, 1.0, 0.0, 0.9911, 0.0, 1.0, 0.0, 0.9911, 0.0, 1.0, 0.0, 0.9911, 0.0, 1.0, 0.0, 0.9911, 0.0, 1.0, 0.0, 0.9823, 0.0, 1.0, 0.0, 0.9911, 0.0, 1.0, 0.0, 0.9911, 0.0, 1.0, 0.0, 0.9911, 0.0, 1.0, 0.0, 0.9911, 0.0, 1.0, 0.0, 0.9823, 0.0, 1.0, 0.0, 0.9823, 0.0, 1.0, 0.9047, 0.0, 0.0, 1.0, 0.956, 0.0, 0.0, 1.0, 0.956, 0.0, 0.0, 1.0, 0.8148, 0.0, 0.0, 1.0, 0.8148, 0.0, 0.0, 1.0, 0.0, 0.0, 0.0, 1.0, 0.0, 0.0, 0.0, 1.0, 0.9047, 0.0, 0.0, 1.0, 0.956, 0.0, 0.0, 1.0, 0.9047, 0.0, 0.0, 1.0, 0.9387, 0.0, 0.0, 1.0, 0.956, 0.0, 0.0, 1.0, 0.9047, 0.0, 0.0, 1.0, 0.0, 0.0, 0.0, 1.0, 0.0, 0.0, 0.0, 1.0, 0.9387, 0.0, 0.0, 1.0, 0.9216, 0.0, 0.0, 1.0, 0.9387, 0.0, 0.0, 1.0, 0.8148, 0.0, 0.0, 1.0, 0.956, 0.0, 0.0, 1.0, 0.9387, 0.0, 0.0, 1.0, 0.0, 0.0, 0.0, 1.0, 0.0, 0.0, 0.0, 1.0, 0.8148, 0.0, 0.0, 1.0, 0.956, 0.0, 0.0, 1.0, 0.8469, 0.0, 0.0, 1.0, 0.9387, 0.0, 0.0, 1.0, 0.9216, 0.0, 0.0, 1.0, 0.8469, 0.0, 0.0, 1.0, 0.0319, 0.0, 0.0, 1.0, 0.0, 0.0, 0.0, 1.0, 0.9387, 0.0, 0.0, 1.0, 0.956, 0.0, 0.0, 1.0, 0.8228, 0.0, 0.0, 1.0, 0.8469, 0.0, 0.0, 1.0, 0.956, 0.0, 0.0, 1.0, 0.8228, 0.0, 0.0, 1.0, 0.005182, 0.0, 0.0, 1.0, 0.0319, 0.0, 0.0, 1.0, 0.8469, 0.0, 0.0, 1.0, 0.956, 0.0, 0.0, 1.0, 0.807, 0.0, 0.0, 1.0, 0.8228, 0.0, 0.0, 1.0, 0.956, 0.0, 0.0, 1.0, 0.807, 0.0, 0.0, 1.0, 0.02416, 0.0, 0.0, 1.0, 0.005182, 0.0, 0.0, 1.0, 0.8228, 0.0, 0.0, 1.0, 0.9387, 0.0, 0.0, 1.0, 0.9301, 0.0, 0.0, 1.0, 0.807, 0.0, 0.0, 1.0, 0.956, 0.0, 0.0, 1.0, 0.9301, 0.0, 0.0, 1.0, 0.5333, 0.02122, 0.0, 1.0, 0.02416, 0.0, 0.0, 1.0, 0.807, 0.0, 0.0, 1.0, 0.956, 0.0, 0.0, 1.0, 0.8796, 0.0, 0.0, 1.0, 0.9301, 0.0, 0.0, 1.0, 0.9387, 0.0, 0.0, 1.0, 0.8796, 0.0, 0.0, 1.0, 0.0, 0.402, 0.0, 1.0, 0.5333, 0.02122, 0.0, 1.0, 0.9301, 0.0, 0.0, 1.0, 0.956, 0.0, 0.0, 1.0, 0.9473, 0.0, 0.0, 1.0, 0.8796, 0.0, 0.0, 1.0, 0.956, 0.0, 0.0, 1.0, 0.9473, 0.0, 0.0, 1.0, 0.1946, 0.08228, 0.0, 1.0, 0.0, 0.402, 0.0, 1.0, 0.8796, 0.0, 0.0, 1.0, 0.956, 0.0, 0.0, 1.0, 0.8469, 0.0, 0.0, 1.0, 0.9473, 0.0, 0.0, 1.0, 0.956, 0.0, 0.0, 1.0, 0.8469, 0.0, 0.0, 1.0, 0.1329, 0.0, 0.0, 1.0, 0.1946, 0.08228, 0.0, 1.0, 0.9473, 0.0, 0.0, 1.0, 0.956, 0.0, 0.0, 1.0, 0.8963, 0.0, 0.0, 1.0, 0.8469, 0.0, 0.0, 1.0, 0.956, 0.0, 0.0, 1.0, 0.8963, 0.0, 0.0, 1.0, 0.1301, 0.0, 0.0, 1.0, 0.1329, 0.0, 0.0, 1.0, 0.8469, 0.0, 0.0, 1.0, 0.956, 0.0, 0.0, 1.0, 0.9301, 0.0, 0.0, 1.0, 0.8963, 0.0, 0.0, 1.0, 0.956, 0.0, 0.0, 1.0, 0.9301, 0.0, 0.0, 1.0, 0.05286, 0.0, 0.0, 1.0, 0.1301, 0.0, 0.0, 1.0, 0.8963, 0.0, 0.0, 1.0, 0.956, 0.0, 0.0, 1.0, 0.8963, 0.0, 0.0, 1.0, 0.9301, 0.0, 0.0, 1.0, 0.956, 0.0, 0.0, 1.0, 0.8963, 0.0, 0.0, 1.0, 0.0, 0.0, 0.0, 1.0, 0.05286, 0.0, 0.0, 1.0, 0.9301, 0.0, 0.0, 1.0, 0.956, 0.0, 0.0, 1.0, 0.8308, 0.0, 0.0, 1.0, 0.8963, 0.0, 0.0, 1.0, 0.956, 0.0, 0.0, 1.0, 0.8308, 0.0, 0.0, 1.0, 0.0, 0.0, 0.0, 1.0, 0.0, 0.0, 0.0, 1.0, 0.8963, 0.0, 0.0, 1.0, 0.9387, 0.0, 0.0, 1.0, 0.8714, 0.0, 0.0, 1.0, 0.8308, 0.0, 0.0, 1.0, 0.956, 0.0, 0.0, 1.0, 0.8714, 0.0, 0.0, 1.0, 0.0, 0.0, 0.0, 1.0, 0.0, 0.0, 0.0, 1.0, 0.8308, 0.0, 0.0, 1.0, 0.956, 0.0, 0.0, 1.0, 0.6939, 0.0, 0.0, 1.0, 0.8714, 0.0, 0.0, 1.0, 0.9473, 0.0, 0.0, 1.0, 0.6939, 0.0, 0.0, 1.0, 0.1301, 0.0, 0.0, 1.0, 0.004777, 0.0, 0.0, 1.0, 0.8714, 0.0, 0.0, 1.0, 0.9473, 0.0, 0.0, 1.0, 0.9911, 0.0, 0.0, 1.0, 0.6939, 0.0, 0.0, 1.0, 0.956, 0.0, 0.0, 1.0, 0.9911, 0.0, 0.0, 1.0, 0.9911, 0.0, 0.0, 1.0, 0.1301, 0.0, 0.0, 1.0, 0.6939, 0.0, 0.0, 1.0, 0.07036, 0.4125, 0.0, 1.0, 0.9216, 0.0, 0.0, 1.0, 0.9911, 0.0, 0.0, 1.0, 0.9473, 0.0, 0.0, 1.0, 0.9216, 0.0, 0.0, 1.0, 0.08438, 0.3813, 0.0, 1.0, 0.9911, 0.0, 0.0, 1.0, 0.9911, 0.0, 0.0, 1.0, 0.9301, 0.07619, 0.0, 1.0, 0.2502, 0.004391, 0.0, 1.0, 0.9216, 0.0, 0.0, 1.0, 0.07036, 0.4125, 0.0, 1.0, 0.2502, 0.004391, 0.0, 1.0, 0.03071, 0.0, 0.0, 1.0, 0.08438, 0.3813, 0.0, 1.0, 0.9216, 0.0, 0.0, 1.0, 0.8963, 0.0, 0.0, 1.0, 0.9473, 0.0, 0.0, 1.0, 0.2502, 0.004391, 0.0, 1.0, 0.9301, 0.07619, 0.0, 1.0, 0.9473, 0.0, 0.0, 1.0, 0.02217, 0.0, 0.0, 1.0, 0.03071, 0.0, 0.0, 1.0, 0.2502, 0.004391, 0.0, 1.0, 0.9047, 0.0, 0.0, 1.0, 0.8714, 0.0, 0.0, 1.0, 0.9473, 0.0, 0.0, 1.0, 0.8963, 0.0, 0.0, 1.0, 0.8714, 0.0, 0.0, 1.0, 0.0, 0.0, 0.0, 1.0, 0.02217, 0.0, 0.0, 1.0, 0.9473, 0.0, 0.0, 1.0, 0.9473, 0.0, 0.0, 1.0, 0.8469, 0.0, 0.0, 1.0, 0.8714, 0.0, 0.0, 1.0, 0.9047, 0.0, 0.0, 1.0, 0.8469, 0.0, 0.0, 1.0, 0.0, 0.0, 0.0, 1.0, 0.0, 0.0, 0.0, 1.0, 0.8714, 0.0, 0.0, 1.0, 0.956, 0.0, 0.0, 1.0, 0.9387, 0.0, 0.0, 1.0, 0.8469, 0.0, 0.0, 1.0, 0.9473, 0.0, 0.0, 1.0, 0.9387, 0.0, 0.0, 1.0, 0.0, 0.0, 0.0, 1.0, 0.0, 0.0, 0.0, 1.0, 0.8469, 0.0, 0.0, 1.0, 0.9473, 0.0, 0.0, 1.0, 0.8714, 0.0, 0.0, 1.0, 0.8714, 0.0, 0.0, 1.0, 0.9387, 0.0, 0.0, 1.0, 0.8714, 0.0, 0.0, 1.0, 0.004777, 0.0, 0.0, 1.0, 0.0, 0.0, 0.0, 1.0, 0.8714, 0.0, 0.0, 1.0])
me_circle_001.materials.append(mat_ground)
me_circle_001.use_remesh_preserve_volume = False
me_circle_001.use_remesh_preserve_attributes = False
me_circle_001.use_mirror_vertex_groups = False
me_circle_001.update()
me_cube = bpy.data.meshes.new('Cube')
me_cube.from_pydata([(9.6, 9.703, -9.497), (9.6, -9.497, -9.497), (-9.6, -9.497, -9.497), (-9.6, 9.703, -9.497), (9.6, 9.703, 9.703), (9.6, -9.497, 9.703), (-9.6, -9.497, 9.703), (-9.6, 9.703, 9.703)], [], [(0, 1, 2, 3), (4, 7, 6, 5), (0, 4, 5, 1), (1, 5, 6, 2), (2, 6, 7, 3), (4, 0, 3, 7)])
me_cube.use_remesh_preserve_volume = False
me_cube.use_remesh_preserve_attributes = False
me_cube.use_mirror_vertex_groups = False
me_cube.update()
me_cube_001 = bpy.data.meshes.new('Cube.001')
me_cube_001.from_pydata([(200.0, 200.0, -200.0), (200.0, -200.0, -200.0), (-200.0, -200.0, -200.0), (-200.0, 200.0, -200.0), (200.0, 200.0, 200.0), (200.0, -200.0, 200.0), (-200.0, -200.0, 200.0), (-200.0, 200.0, 200.0)], [], [(0, 3, 2, 1), (4, 5, 6, 7), (0, 1, 5, 4), (1, 2, 6, 5), (2, 3, 7, 6), (3, 0, 4, 7)])
me_cube_001.polygons.foreach_set('use_smooth', [True] * 6)
_uv = me_cube_001.uv_layers.new(name='UVTex')
_uv.uv.foreach_set('vector', [0.3494, 0.4773, 0.6516, 0.4759, 0.6506, 0.02266, 0.3484, 0.02405, 0.9849, 0.02405, 0.6827, 0.02266, 0.6818, 0.4759, 0.984, 0.4773, 0.3173, 0.5227, 0.01511, 0.5241, 0.01604, 0.9773, 0.3182, 0.9759, 0.984, 0.5227, 0.6818, 0.5241, 0.6827, 0.9773, 0.9849, 0.9759, 0.3484, 0.9759, 0.6506, 0.9773, 0.6516, 0.5241, 0.3494, 0.5227, 0.01511, 0.02405, 0.01604, 0.4773, 0.3182, 0.4759, 0.3173, 0.02266])
me_cube_001.materials.append(mat_skybox)
me_cube_001.use_remesh_preserve_volume = False
me_cube_001.use_remesh_preserve_attributes = False
me_cube_001.use_mirror_vertex_groups = False
me_cube_001.update()
me_ripple = bpy.data.meshes.new('Ripple')
me_ripple.from_pydata([(0.5133, 0.7071, 0.005207), (0.6377, 0.5556, 0.005207), (0.7301, 0.3827, 0.005207), (0.787, 0.1951, 0.005207), (0.8062, 7.55e-08, 0.005207), (0.787, -0.1951, 0.005207), (0.7301, -0.3827, 0.005207), (0.6377, -0.5556, 0.005207), (0.5133, -0.7071, 0.005207), (0.3618, -0.8315, 0.005207), (0.1889, -0.9239, 0.005207), (0.001301, -0.9808, 0.005207), (-0.1938, -1.0, 0.005207), (-0.3889, -0.9808, 0.005207), (-0.5765, -0.9239, 0.005207), (-0.7494, -0.8315, 0.005207), (-0.9009, -0.7071, 0.005207), (-1.025, -0.5556, 0.005207), (-1.118, -0.3827, 0.005207), (-1.175, -0.1951, 0.005207), (-1.194, 9.656e-07, 0.005207), (-1.175, 0.1951, 0.005207), (-1.118, 0.3827, 0.005207), (-1.025, 0.5556, 0.005207), (-0.9009, 0.7071, 0.005207), (-0.7494, 0.8315, 0.005207), (-0.5765, 0.9239, 0.005207), (-0.3889, 0.9808, 0.005207), (-0.1938, 1.0, 0.005207), (0.001303, 0.9808, 0.005207), (0.1889, 0.9239, 0.005207), (0.3618, 0.8315, 0.005207), (0.5153, 0.6364, 0.005207), (0.6272, 0.5, 0.005207), (0.7104, 0.3444, 0.005207), (0.7616, 0.1756, 0.005207), (0.7789, 9.16e-08, 0.005207), (0.7616, -0.1756, 0.005207), (0.7104, -0.3444, 0.005207), (0.6272, -0.5, 0.005207), (0.5153, -0.6364, 0.005207), (0.3789, -0.7483, 0.005207), (0.2233, -0.8315, 0.005207), (0.05446, -0.8827, 0.005207), (-0.1211, -0.9, 0.005207), (-0.2967, -0.8827, 0.005207), (-0.4655, -0.8315, 0.005207), (-0.6211, -0.7483, 0.005207), (-0.7575, -0.6364, 0.005207), (-0.8694, -0.5, 0.005207), (-0.9526, -0.3444, 0.005207), (-1.004, -0.1756, 0.005207), (-1.021, 8.927e-07, 0.005207), (-1.004, 0.1756, 0.005207), (-0.9526, 0.3444, 0.005207), (-0.8694, 0.5, 0.005207), (-0.7575, 0.6364, 0.005207), (-0.6211, 0.7483, 0.005207), (-0.4655, 0.8315, 0.005207), (-0.2967, 0.8827, 0.005207), (-0.1211, 0.9, 0.005207), (0.05446, 0.8827, 0.005207), (0.2233, 0.8315, 0.005207), (0.3789, 0.7483, 0.005207)], [], [(1, 0, 32, 33), (2, 1, 33, 34), (3, 2, 34, 35), (4, 3, 35, 36), (5, 4, 36, 37), (6, 5, 37, 38), (7, 6, 38, 39), (8, 7, 39, 40), (9, 8, 40, 41), (10, 9, 41, 42), (11, 10, 42, 43), (12, 11, 43, 44), (13, 12, 44, 45), (14, 13, 45, 46), (15, 14, 46, 47), (16, 15, 47, 48), (17, 16, 48, 49), (18, 17, 49, 50), (19, 18, 50, 51), (20, 19, 51, 52), (21, 20, 52, 53), (22, 21, 53, 54), (23, 22, 54, 55), (24, 23, 55, 56), (25, 24, 56, 57), (26, 25, 57, 58), (27, 26, 58, 59), (28, 27, 59, 60), (29, 28, 60, 61), (30, 29, 61, 62), (31, 30, 62, 63), (32, 0, 31, 63)])
me_ripple.polygons.foreach_set('use_smooth', [True] * 32)
me_ripple.materials.append(mat_bubble)
me_ripple.use_remesh_preserve_volume = False
me_ripple.use_remesh_preserve_attributes = False
me_ripple.use_mirror_vertex_groups = False
me_ripple.update()
me_bubble = bpy.data.meshes.new('Bubble')
me_bubble.from_pydata([(0.2828, 0.2828, 3.626e-15), (0.4, -1.288e-08, 5.127e-15), (0.2828, -0.2828, 3.626e-15), (-6.209e-08, -0.4, -1.943e-21), (-0.2828, -0.2828, -3.626e-15), (-0.4, 9.108e-09, -5.127e-15), (-0.2828, 0.2828, -3.626e-15), (-1.479e-07, 0.4, -8.688e-22), (0.2603, -6.766e-09, 0.1931), (0.1841, 0.1841, 0.1931), (0.1841, -0.1841, 0.1931), (-6.763e-08, -0.2603, 0.1931), (-0.1841, -0.1841, 0.1931), (-0.2603, 7.543e-09, 0.1931), (-0.1841, 0.1841, 0.1931), (-1.235e-07, 0.2603, 0.1931), (-3.818e-15, 5.96e-08, 0.3)], [], [(1, 0, 9, 8), (2, 1, 8, 10), (3, 2, 10, 11), (4, 3, 11, 12), (5, 4, 12, 13), (6, 5, 13, 14), (7, 6, 14, 15), (0, 7, 15, 9), (8, 9, 16), (10, 8, 16), (11, 10, 16), (12, 11, 16), (13, 12, 16), (14, 13, 16), (15, 14, 16), (9, 15, 16)])
me_bubble.polygons.foreach_set('use_smooth', [True] * 16)
_uv = me_bubble.uv_layers.new(name='UVTex')
_uv.uv.foreach_set('vector', [0.0, 0.0, 1.0, 0.0, 1.0, 1.0, 0.0, 1.0, 0.0, 0.0, 1.0, 0.0, 1.0, 1.0, 0.0, 1.0, 0.0, 0.0, 1.0, 0.0, 1.0, 1.0, 0.0, 1.0, 0.0, 0.0, 1.0, 0.0, 1.0, 1.0, 0.0, 1.0, 0.0, 0.0, 1.0, 0.0, 1.0, 1.0, 0.0, 1.0, 0.0, 0.0, 1.0, 0.0, 1.0, 1.0, 0.0, 1.0, 0.0, 0.0, 1.0, 0.0, 1.0, 1.0, 0.0, 1.0, 0.0, 0.0, 1.0, 0.0, 1.0, 1.0, 0.0, 1.0, 0.0, 0.0, 1.0, 0.0, 1.0, 1.0, 0.0, 0.0, 1.0, 0.0, 1.0, 1.0, 0.0, 0.0, 1.0, 0.0, 1.0, 1.0, 0.0, 0.0, 1.0, 0.0, 1.0, 1.0, 0.0, 0.0, 1.0, 0.0, 1.0, 1.0, 0.0, 0.0, 1.0, 0.0, 1.0, 1.0, 0.0, 0.0, 1.0, 0.0, 1.0, 1.0, 0.0, 0.0, 1.0, 0.0, 1.0, 1.0])
me_bubble.materials.append(mat_bubble)
me_bubble.use_remesh_preserve_volume = False
me_bubble.use_remesh_preserve_attributes = False
me_bubble.use_mirror_vertex_groups = False
me_bubble.update()
arm_armature = bpy.data.armatures.new('Armature')  # bones are not reproduced

# ---- objects
ob_distantshore = bpy.data.objects.new('DistantShore', me_circle)
ob_rippleplacer = bpy.data.objects.new('RipplePlacer', None)
ob_level = bpy.data.objects.new('Level', None)
ob_water = bpy.data.objects.new('Water', me_circle_003)
ob_deepwater = bpy.data.objects.new('DeepWater', me_circle_002)
ob_island = bpy.data.objects.new('Island', me_circle_001)
ob_bubbleplacer = bpy.data.objects.new('BubblePlacer', None)
ob_cube_001 = bpy.data.objects.new('Cube.001', me_cube)
ob_lamp = bpy.data.objects.new('Lamp', light_spot)
ob_skybox = bpy.data.objects.new('Skybox', me_cube_001)
ob_snail = bpy.data.objects.new('Snail', None)
ob_bendyleaf_002 = bpy.data.objects.new('BendyLeaf.002', None)
ob_bendyleaf_001 = bpy.data.objects.new('BendyLeaf.001', None)
ob_bendyleaf = bpy.data.objects.new('BendyLeaf', None)
ob_wheel = bpy.data.objects.new('Wheel', None)
ob_ripple = bpy.data.objects.new('Ripple', me_ripple)
ob_bubbles = bpy.data.objects.new('Bubbles', arm_armature)
ob_bubble_001 = bpy.data.objects.new('Bubble.001', me_bubble)
ob_bubble_002 = bpy.data.objects.new('Bubble.002', me_bubble)
ob_bubble_008 = bpy.data.objects.new('Bubble.008', me_bubble)
ob_bubble = bpy.data.objects.new('Bubble', me_bubble)
ob_bubble_009 = bpy.data.objects.new('Bubble.009', me_bubble)
ob_bubble_004 = bpy.data.objects.new('Bubble.004', me_bubble)
ob_bubble_006 = bpy.data.objects.new('Bubble.006', me_bubble)
ob_bubble_003 = bpy.data.objects.new('Bubble.003', me_bubble)
ob_bubble_007 = bpy.data.objects.new('Bubble.007', me_bubble)
ob_bubble_005 = bpy.data.objects.new('Bubble.005', me_bubble)

# ---- transforms, parenting, visibility, modifiers, constraints
ob_distantshore.location = (0.0, 0.0, -1.0)
ob_distantshore.lock_rotations_4d = False
ob_distantshore.empty_display_type = 'ARROWS'
ob_distantshore.lineart.crease_threshold = 0.0
ob_rippleplacer.location = (24.0, 0.0, 0.0)
ob_rippleplacer.lock_rotations_4d = False
ob_rippleplacer.empty_display_type = 'ARROWS'
ob_rippleplacer.empty_image_offset = (0.0, 0.0)
ob_rippleplacer.lineart.crease_threshold = 0.0
ob_level.location = (0.0, 0.0, 0.0)
ob_level.lock_rotations_4d = False
ob_level.empty_display_type = 'ARROWS'
ob_level.empty_image_offset = (0.0, 0.0)
ob_level.lineart.crease_threshold = 0.0
ob_water.location = (0.0, 0.0, -1.0)
ob_water.lock_rotations_4d = False
ob_water.empty_display_type = 'ARROWS'
ob_water.lineart.crease_threshold = 0.0
ob_deepwater.location = (0.0, 0.0, -1.0)
ob_deepwater.lock_rotations_4d = False
ob_deepwater.empty_display_type = 'ARROWS'
ob_deepwater.lineart.crease_threshold = 0.0
ob_island.location = (0.0, 0.0, 0.0)
ob_island.lock_rotations_4d = False
ob_island.empty_display_type = 'ARROWS'
ob_island.lineart.crease_threshold = 0.0
ob_bubbleplacer.location = (36.0, 0.0, -1.0)
ob_bubbleplacer.lock_rotations_4d = False
ob_bubbleplacer.empty_display_type = 'ARROWS'
ob_bubbleplacer.empty_image_offset = (0.0, 0.0)
ob_bubbleplacer.lineart.crease_threshold = 0.0
ob_cube_001.location = (8.867e-08, 46.86, 3.738)
ob_cube_001.lock_rotations_4d = False
ob_cube_001.empty_display_type = 'ARROWS'
ob_cube_001.lineart.crease_threshold = 0.0
ob_lamp.location = (62.17, -31.31, 104.7)
ob_lamp.rotation_euler = (0.5761, -0.183, 1.279)
ob_lamp.lock_rotations_4d = False
ob_lamp.empty_display_type = 'ARROWS'
ob_lamp.color = (0.0, 0.0, 0.0, 0.0)
ob_lamp.lineart.crease_threshold = 0.0
ob_skybox.location = (0.0, 0.0, 0.0)
ob_skybox.lock_rotations_4d = False
ob_skybox.empty_display_type = 'ARROWS'
ob_skybox.color = (0.0, 0.0, 0.0, 1.0)
ob_skybox.lineart.crease_threshold = 0.0
ob_snail.location = (0.0, -10.0, 1.0)
ob_snail.lock_rotations_4d = False
ob_snail.empty_display_type = 'ARROWS'
ob_snail.empty_image_offset = (0.0, 0.0)
ob_snail.show_instancer_for_render = False
ob_snail.instance_type = 'COLLECTION'
ob_snail.lineart.crease_threshold = 0.0
ob_bendyleaf_002.location = (3.278, -6.57, 5.676)
ob_bendyleaf_002.rotation_euler = (0.0, -0.0, -1.571)
ob_bendyleaf_002.lock_rotations_4d = False
ob_bendyleaf_002.empty_display_type = 'ARROWS'
ob_bendyleaf_002.empty_image_offset = (0.0, 0.0)
ob_bendyleaf_002.show_instancer_for_render = False
ob_bendyleaf_002.instance_type = 'COLLECTION'
ob_bendyleaf_002.lineart.crease_threshold = 0.0
ob_bendyleaf_001.location = (-5.803, -3.957, 9.922)
ob_bendyleaf_001.rotation_euler = (0.0, -0.0, 2.356)
ob_bendyleaf_001.lock_rotations_4d = False
ob_bendyleaf_001.empty_display_type = 'ARROWS'
ob_bendyleaf_001.empty_image_offset = (0.0, 0.0)
ob_bendyleaf_001.show_instancer_for_render = False
ob_bendyleaf_001.instance_type = 'COLLECTION'
ob_bendyleaf_001.lineart.crease_threshold = 0.0
ob_bendyleaf.location = (0.2333, 1.115, 0.009224)
ob_bendyleaf.lock_rotations_4d = False
ob_bendyleaf.empty_display_type = 'ARROWS'
ob_bendyleaf.empty_image_offset = (0.0, 0.0)
ob_bendyleaf.show_instancer_for_render = False
ob_bendyleaf.instance_type = 'COLLECTION'
ob_bendyleaf.lineart.crease_threshold = 0.0
ob_wheel.location = (8.0, 0.0, 5.0)
ob_wheel.lock_rotations_4d = False
ob_wheel.empty_display_type = 'ARROWS'
ob_wheel.empty_image_offset = (0.0, 0.0)
ob_wheel.show_instancer_for_render = False
ob_wheel.instance_type = 'COLLECTION'
ob_wheel.lineart.crease_threshold = 0.0
ob_ripple.location = (23.1, 0.0, -1.0)
ob_ripple.scale = (2.064, 2.064, 2.064)
ob_ripple.lock_rotations_4d = False
ob_ripple.empty_display_type = 'ARROWS'
ob_ripple.color = (1.0, 1.0, 1.0, 0.8272)
ob_ripple.lineart.crease_threshold = 0.0
ob_bubbles.location = (35.9, -1.216, -1.0)
ob_bubbles.lock_rotations_4d = False
ob_bubbles.empty_display_type = 'ARROWS'
ob_bubbles.lineart.crease_threshold = 0.0
ob_bubble_001.parent = ob_bubbles
ob_bubble_001.matrix_parent_inverse = Matrix(((1.0, 2.387e-07, 0.0, -37.5), (-1.776e-14, 7.55e-08, 1.0, 1.758e-07), (2.421e-07, -1.0, 7.55e-08, -2.328), (0.0, 0.0, 0.0, 1.0)))
ob_bubble_001.location = (37.49, -2.308, -1.0)
ob_bubble_001.lock_rotations_4d = False
ob_bubble_001.empty_display_type = 'ARROWS'
ob_bubble_001.lineart.crease_threshold = 0.0
ob_bubble_002.parent = ob_bubbles
ob_bubble_002.matrix_parent_inverse = Matrix(((1.0, 2.265e-07, 0.0, -35.99), (-1.688e-14, 7.55e-08, 1.0, 1.518e-07), (2.272e-07, -1.0, 7.55e-08, -2.01), (0.0, 0.0, 0.0, 1.0)))
ob_bubble_002.location = (36.0, -2.0, -1.0)
ob_bubble_002.lock_rotations_4d = False
ob_bubble_002.empty_display_type = 'ARROWS'
ob_bubble_002.lineart.crease_threshold = 0.0
ob_bubble_008.parent = ob_bubbles
ob_bubble_008.matrix_parent_inverse = Matrix(((1.0, 7.55e-08, -9e-15, -34.61), (-5.329e-15, 1.947e-07, 1.0, 5.972e-07), (7.451e-08, -1.0, 1.947e-07, -3.067), (0.0, 0.0, 0.0, 1.0)))
ob_bubble_008.location = (34.62, -3.062, -1.0)
ob_bubble_008.lock_rotations_4d = False
ob_bubble_008.empty_display_type = 'ARROWS'
ob_bubble_008.lineart.crease_threshold = 0.0
ob_bubble.parent = ob_bubbles
ob_bubble.matrix_parent_inverse = Matrix(((1.0, 1.849e-07, 9.256e-22, -34.97), (-1.399e-14, 7.55e-08, 1.0, 7.61e-08), (1.844e-07, -1.0, 7.55e-08, -1.008), (0.0, 0.0, 0.0, 1.0)))
ob_bubble.location = (35.0, -1.0, -1.0)
ob_bubble.lock_rotations_4d = False
ob_bubble.empty_display_type = 'ARROWS'
ob_bubble.lineart.crease_threshold = 0.0
ob_bubble_009.parent = ob_bubbles
ob_bubble_009.matrix_parent_inverse = Matrix(((1.0, 1.068e-07, -1.273e-14, -34.01), (-8.216e-15, 1.947e-07, 1.0, -1.013e-07), (1.071e-07, -1.0, 1.947e-07, 0.5205), (0.0, 0.0, 0.0, 1.0)))
ob_bubble_009.location = (34.02, 0.511, -1.0)
ob_bubble_009.lock_rotations_4d = False
ob_bubble_009.empty_display_type = 'ARROWS'
ob_bubble_009.lineart.crease_threshold = 0.0
ob_bubble_004.parent = ob_bubbles
ob_bubble_004.matrix_parent_inverse = Matrix(((1.0, 2.135e-07, -1.901e-21, -35.9), (-1.599e-14, 7.55e-08, 1.0, 9.183e-08), (2.123e-07, -1.0, 7.55e-08, -1.216), (0.0, 0.0, 0.0, 1.0)))
ob_bubble_004.location = (35.9, -1.216, -1.0)
ob_bubble_004.lock_rotations_4d = False
ob_bubble_004.empty_display_type = 'ARROWS'
ob_bubble_004.lineart.crease_threshold = 0.0
ob_bubble_006.parent = ob_bubbles
ob_bubble_006.matrix_parent_inverse = Matrix(((1.0, 1.688e-07, 9.471e-22, -35.78), (-1.282e-14, 7.55e-08, 1.0, 3.189e-08), (1.686e-07, -1.0, 7.55e-08, -0.4224), (0.0, 0.0, 0.0, 1.0)))
ob_bubble_006.location = (35.78, -0.412, -1.0)
ob_bubble_006.lock_rotations_4d = False
ob_bubble_006.empty_display_type = 'ARROWS'
ob_bubble_006.lineart.crease_threshold = 0.0
ob_bubble_003.parent = ob_bubbles
ob_bubble_003.matrix_parent_inverse = Matrix(((1.0, 1.997e-07, -9.687e-22, -36.6), (-1.51e-14, 7.55e-08, 1.0, 6.935e-08), (1.993e-07, -1.0, 7.55e-08, -0.9186), (0.0, 0.0, 0.0, 1.0)))
ob_bubble_003.location = (36.59, -0.9206, -1.0)
ob_bubble_003.lock_rotations_4d = False
ob_bubble_003.empty_display_type = 'ARROWS'
ob_bubble_003.lineart.crease_threshold = 0.0
ob_bubble_007.parent = ob_bubbles
ob_bubble_007.matrix_parent_inverse = Matrix(((1.0, 1.51e-07, 9.999e-22, -37.78), (-1.144e-14, 7.55e-08, 1.0, 2.589e-08), (1.509e-07, -1.0, 7.55e-08, -0.343), (0.0, 0.0, 0.0, 1.0)))
ob_bubble_007.location = (37.76, -0.345, -1.0)
ob_bubble_007.lock_rotations_4d = False
ob_bubble_007.empty_display_type = 'ARROWS'
ob_bubble_007.lineart.crease_threshold = 0.0
ob_bubble_005.parent = ob_bubbles
ob_bubble_005.matrix_parent_inverse = Matrix(((1.0, 1.308e-07, -9.8e-22, -37.02), (-9.992e-15, 7.55e-08, 1.0, -7.826e-08), (1.285e-07, -1.0, 7.55e-08, 1.037), (0.0, 0.0, 0.0, 1.0)))
ob_bubble_005.location = (37.03, 1.047, -1.0)
ob_bubble_005.lock_rotations_4d = False
ob_bubble_005.empty_display_type = 'ARROWS'
ob_bubble_005.lineart.crease_threshold = 0.0
ob_snail.instance_collection = col_snail
ob_bendyleaf_002.instance_collection = col_bendyleaf
ob_bendyleaf_001.instance_collection = col_bendyleaf
ob_bendyleaf.instance_collection = col_bendyleaf
ob_wheel.instance_collection = col_wheel

# ---- collection membership
col_collection_1.objects.link(ob_distantshore)
col_collection_1.objects.link(ob_rippleplacer)
col_collection_1.objects.link(ob_level)
col_collection_1.objects.link(ob_water)
col_collection_1.objects.link(ob_deepwater)
col_collection_1.objects.link(ob_island)
col_collection_1.objects.link(ob_bubbleplacer)
col_collection_1.objects.link(ob_cube_001)
col_collection_1.objects.link(ob_lamp)
col_collection_1.objects.link(ob_skybox)
col_collection_1.objects.link(ob_snail)
col_collection_1.objects.link(ob_bendyleaf_002)
col_collection_1.objects.link(ob_bendyleaf_001)
col_collection_1.objects.link(ob_bendyleaf)
col_collection_1.objects.link(ob_wheel)
col_collection_6.objects.link(ob_ripple)
col_collection_6.objects.link(ob_bubbles)
col_collection_6.objects.link(ob_bubble_001)
col_collection_6.objects.link(ob_bubble_002)
col_collection_6.objects.link(ob_bubble_008)
col_collection_6.objects.link(ob_bubble)
col_collection_6.objects.link(ob_bubble_009)
col_collection_6.objects.link(ob_bubble_004)
col_collection_6.objects.link(ob_bubble_006)
col_collection_6.objects.link(ob_bubble_003)
col_collection_6.objects.link(ob_bubble_007)
col_collection_6.objects.link(ob_bubble_005)

# ---- scene / render settings (as saved in the file)
scene.camera = ob_lamp
scene.frame_start = 1; scene.frame_end = 250; scene.frame_set(15)
scene.render.engine = 'BLENDER_EEVEE_NEXT'
scene.render.image_settings.file_format = 'JPEG'
scene.render.image_settings.color_mode = 'RGB'
scene.render.image_settings.compression = 90
scene.render.resolution_x = 800
scene.render.resolution_y = 600
scene.render.pixel_aspect_x = 100.0
scene.render.pixel_aspect_y = 100.0
scene.render.fps = 25
scene.render.dither_intensity = 0.0
scene.render.use_compositing = False
scene.render.use_sequencer = False
scene.render.bake_margin = 2
scene.render.bake_bias = 0.0
scene.render.use_stamp_time = False
scene.render.use_stamp_date = False
scene.render.use_stamp_frame = False
scene.render.use_stamp_camera = False
scene.render.use_stamp_scene = False
scene.render.use_stamp_filename = False
scene.render.use_stamp_render_time = False
scene.render.stamp_font_size = 0
scene.cycles.use_denoising = False
scene.cycles.samples = 10
scene.cycles.sampling_pattern = 'TABULATED_SOBOL'
scene.cycles.light_sampling_threshold = 0.0
scene.cycles.use_adaptive_sampling = False
scene.cycles.use_light_tree = False
scene.cycles.blur_glossy = 0.0
scene.cycles.volume_bounces = 1
scene.cycles.pixel_filter_type = 'GAUSSIAN'
scene.cycles.sample_clamp_indirect = 0.0
scene.view_settings.view_transform = 'Raw'
bpy.context.view_layer.update()

# ---- added for rendering (the .blend has no active camera): camera
cam_auto = bpy.data.cameras.new('AutoCamera')
cam_auto.lens = 50.0
cam_auto.sensor_width = 36.0
cam_auto.clip_end = 11249.8
ob_auto_camera = bpy.data.objects.new('AutoCamera', cam_auto)
scene.collection.objects.link(ob_auto_camera)
ob_auto_camera.location = (641.015, -769.218, 512.812)
ob_auto_camera.rotation_euler = (1.09748, -7.21219e-08, 0.694738)
scene.camera = ob_auto_camera
bpy.context.view_layer.update()
